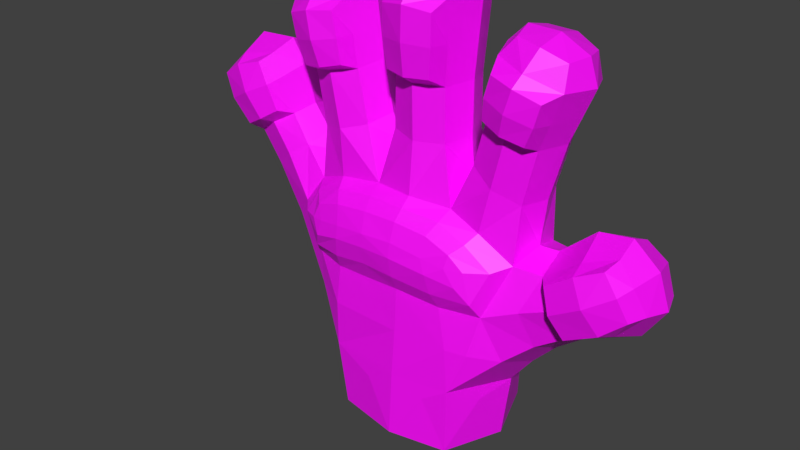 # Source: VR_hand_posing_v02_RR.blend  (saved by Blender 3.6.14; exported with 4.5.12 LTS)
import bpy
from mathutils import Matrix  # noqa: F401  (used for matrix-valued properties, if any)

bpy.ops.wm.read_factory_settings(use_empty=True)
scene = bpy.context.scene
scene.name = 'Scene'

# ---- images (referenced by path relative to the original .blend; pixels are not part of the script)
import os
ASSET_DIR = os.environ.get("B2B_ASSET_DIR", "")  # directory of the original .blend (textures are referenced by path, not embedded)
HERE = os.path.dirname(os.path.abspath(__file__))  # packed textures are extracted next to this script under _unpacked/

def load_image(name, relpath, width, height, colorspace="sRGB"):
    """Load a texture the original file referenced (path relative to the .blend, or extracted next to this script)."""
    p = next((c for c in (os.path.join(HERE, relpath), os.path.join(ASSET_DIR, relpath)) if relpath and os.path.exists(c)), "")
    if p:
        img = bpy.data.images.load(p, check_existing=True)
        img.name = name
    else:  # same state as the original file: an image datablock whose file is absent (Cycles renders it pink)
        img = bpy.data.images.new(name, width, height)
        img.source = "FILE"
        img.filepath = "//" + (relpath or name)
    img.colorspace_settings.name = colorspace
    return img
img_ea_mesh_cube_green_tex_coloratlas_01_png = load_image('EA_Mesh_Cube_Green_tex_ColorAtlas_01.png', 'EA_Mesh_Cube_Green_tex_ColorAtlas_01.png', 1024, 1024, 'sRGB')

# ---- materials (node trees are filled in below, after node groups)
mat_material = bpy.data.materials.new('Material')

# ---- node groups
ng_auto_smooth = bpy.data.node_groups.new('Auto Smooth', 'GeometryNodeTree')
_s = ng_auto_smooth.interface.new_socket(name='Geometry', in_out='OUTPUT', socket_type='NodeSocketGeometry')
_s = ng_auto_smooth.interface.new_socket(name='Geometry', in_out='INPUT', socket_type='NodeSocketGeometry')
_s = ng_auto_smooth.interface.new_socket(name='Angle', in_out='INPUT', socket_type='NodeSocketFloat')
_s.subtype = 'ANGLE'
_s.min_value = 0.0
_s.max_value = 3.142
ng_auto_smooth.is_modifier = True
_N = ng_auto_smooth.nodes; _L = ng_auto_smooth.links
n0 = _N.new('NodeGroupOutput'); n0.name = 'Group Output'; n0.location = (480, -100)
n1 = _N.new('NodeGroupInput'); n1.name = 'Group Input'; n1.location = (-420, -300)
n2 = _N.new('NodeGroupInput'); n2.name = 'Group Input.001'; n2.location = (-60, -100)
n3 = _N.new('GeometryNodeSetShadeSmooth'); n3.name = 'Set Shade Smooth'; n3.location = (120, -100)
n3.domain = 'EDGE'
n4 = _N.new('GeometryNodeSetShadeSmooth'); n4.name = 'Set Shade Smooth.001'; n4.location = (300, -100)
n5 = _N.new('GeometryNodeInputMeshEdgeAngle'); n5.name = 'Edge Angle'; n5.location = (-420, -220)
n6 = _N.new('GeometryNodeInputEdgeSmooth'); n6.name = 'Is Edge Smooth'; n6.location = (-60, -160)
n7 = _N.new('GeometryNodeInputShadeSmooth'); n7.name = 'Is Face Smooth'; n7.location = (-240, -340)
n8 = _N.new('FunctionNodeBooleanMath'); n8.name = 'Boolean Math'; n8.location = (-60, -220)
n9 = _N.new('FunctionNodeCompare'); n9.name = 'Compare'; n9.location = (-240, -180)
n9.operation = 'LESS_EQUAL'
_L.new(n5.outputs[0], n9.inputs[0])
_L.new(n4.outputs[0], n0.inputs[0])
_L.new(n1.outputs[1], n9.inputs[1])
_L.new(n9.outputs[0], n8.inputs[0])
_L.new(n7.outputs[0], n8.inputs[1])
_L.new(n2.outputs[0], n3.inputs[0])
_L.new(n6.outputs[0], n3.inputs[1])
_L.new(n3.outputs[0], n4.inputs[0])
_L.new(n8.outputs[0], n3.inputs[2])
n0.is_active_output = True

# ---- material node trees
mat_material.use_nodes = True; mat_material.node_tree.nodes.clear()
_N = mat_material.node_tree.nodes; _L = mat_material.node_tree.links
n0 = _N.new('ShaderNodeBsdfPrincipled'); n0.name = 'Principled BSDF'; n0.location = (10, 300)
n0.distribution = 'GGX'
n0.subsurface_method = 'RANDOM_WALK_SKIN'
n0.inputs[3].default_value = 1.45
n0.inputs[27].default_value = (0.0, 0.0, 0.0, 1.0)
n0.inputs[28].default_value = 1.0
n1 = _N.new('ShaderNodeOutputMaterial'); n1.name = 'Material Output'; n1.location = (300, 300)
n2 = _N.new('ShaderNodeTexImage'); n2.name = 'Image Texture'; n2.location = (-280, 280)
n2.image = img_ea_mesh_cube_green_tex_coloratlas_01_png
_L.new(n0.outputs[0], n1.inputs[0])
_L.new(n2.outputs[0], n0.inputs[0])
n1.is_active_output = True

# ---- world
world_world = bpy.data.worlds.new('World'); scene.world = world_world
world_world.color = (0.05088, 0.05088, 0.05088)
world_world.use_sun_shadow = False
world_world.sun_shadow_jitter_overblur = 0.0
world_world.cycles.sampling_method = 'MANUAL'

# ---- meshes
me_cube_001 = bpy.data.meshes.new('Cube.001')
me_cube_001.from_pydata([(-0.1978, 0.1716, 0.2339), (0.1882, 0.1789, 0.2423), (0.3923, 0.09089, 0.4263), (0.3177, 0.09101, 0.6287), (-0.09705, 0.1081, 0.7377), (0.1323, 0.1021, 0.7315), (-0.4076, 0.08669, 0.5466), (-0.5614, 0.07018, 0.7544), (-0.4401, 0.06673, 0.8319), (0.3629, 0.08, 0.9438), (0.214, 0.07791, 0.9872), (-0.3163, 0.08602, 0.7017), (-0.3393, 0.07459, 0.9859), (-0.1947, 0.07382, 1.017), (0.6718, 0.06432, 0.6102), (0.5889, 0.06397, 0.7324), (0.4179, 0.0627, 1.161), (0.2781, 0.06242, 1.196), (-0.05981, 0.06216, 1.322), (0.08359, 0.06217, 1.322), (-0.3933, 0.06039, 1.237), (-0.2559, 0.05984, 1.264), (-0.6722, 0.07088, 0.922), (-0.5085, 0.06974, 0.9931), (0.2214, 0.1139, 0.6756), (0.2653, -7.858e-10, 1.21), (0.1633, 0.1624, 0.4969), (0.3571, 0.118, 0.5225), (0.3142, 0.1152, 0.3603), (0.4038, -7.858e-10, 0.3854), (0.3504, 0.07855, 1.188), (0.2722, -7.858e-10, 0.2311), (-0.4108, -7.858e-10, 1.245), (-0.2673, -7.858e-10, 0.2344), (-0.198, 0.1726, 0.366), (0.01638, 0.1693, 0.497), (0.01396, 0.1212, 0.7382), (-0.3266, 0.07551, 1.261), (-0.2432, -7.858e-10, 1.278), (-0.07521, -7.858e-10, 1.329), (0.01187, 0.07754, 1.329), (0.5868, -7.858e-10, 0.7605), (0.6395, 0.08126, 0.6821), (-0.4238, -1.892e-09, 0.511), (-0.286, 0.1316, 0.3833), (0.6933, -7.858e-10, 0.6035), (-0.3708, 0.1113, 0.6173), (-0.2194, 0.1115, 0.7222), (0.09894, -7.858e-10, 1.329), (0.4353, -7.858e-10, 1.166), (-0.4984, -7.858e-10, 1.021), (-0.5986, 0.09082, 0.9783), (-0.7001, -7.858e-10, 0.9347), (0.4673, 0.08193, 0.4745), (0.3979, 0.08017, 0.6258), (0.3343, -7.858e-10, 0.6559), (-0.06822, 0.0764, 0.8896), (-0.107, -7.858e-10, 0.8188), (0.09133, 0.07687, 0.8859), (0.1268, -7.858e-10, 0.7962), (-0.06682, 0.07585, 1.033), (0.08958, 0.07746, 1.034), (-0.4974, 0.07309, 0.6714), (-0.3858, 0.07179, 0.7556), (-0.3242, -7.858e-10, 0.7277), (-0.5853, -1.746e-09, 0.7414), (-0.4966, 0.09269, 0.8003), (-0.4215, -1.746e-09, 0.8481), (0.3233, 0.0759, 0.7892), (0.1796, 0.07696, 0.8562), (0.3943, -7.858e-10, 0.944), (0.1882, -7.858e-10, 1.004), (0.2897, 0.1079, 0.9694), (-0.3118, 0.07162, 0.8303), (-0.1623, 0.07401, 0.8728), (-0.3666, -7.858e-10, 0.9762), (-0.2672, 0.1023, 1.005), (-0.1694, -7.858e-10, 1.032), (0.6078, 0.08866, 0.545), (0.5024, 0.08573, 0.7025), (0.4217, 0.08491, 1.086), (0.2386, 0.08187, 1.138), (-0.08178, 0.08426, 1.253), (0.1062, 0.08464, 1.253), (-0.3967, 0.08306, 1.16), (-0.2197, 0.07791, 1.197), (-0.1672, 0.1718, 0.05189), (0.1833, 0.1742, 0.0478), (-0.0985, -7.858e-10, 0.8907), (0.3919, -7.858e-10, 0.6603), (0.1192, -7.858e-10, 1.041), (0.01043, 0.1069, 1.035), (-0.09426, -7.858e-10, 1.042), (0.1196, -7.858e-10, 0.8913), (0.01166, 0.1051, 0.883), (0.2752, 0.1407, 0.5038), (0.4333, 0.1103, 0.554), (0.4846, -7.858e-10, 0.4456), (-0.6141, -7.858e-10, 1.015), (-0.3309, -7.858e-10, 1.283), (0.01183, -7.858e-10, 1.345), (0.3552, -7.858e-10, 1.207), (0.6615, -7.858e-10, 0.6971), (0.3351, -7.858e-10, 0.3138), (-0.295, 0.1361, 0.5103), (-0.3428, 1.484e-09, 0.3787), (-0.5178, -4.307e-09, 0.6477), (-0.4392, 0.09497, 0.722), (-0.3683, -3.347e-09, 0.7776), (0.3501, -2.619e-10, 0.7881), (0.1566, -2.619e-10, 0.8761), (0.2516, 0.1058, 0.8211), (-0.3383, -2.445e-09, 0.8325), (-0.2374, 0.1009, 0.8497), (-0.1383, -1.572e-09, 0.8911), (0.6328, -7.858e-10, 0.5137), (0.5657, 0.1219, 0.6334), (0.4933, -7.858e-10, 0.7473), (0.4588, -7.858e-10, 1.095), (0.2113, -7.858e-10, 1.158), (0.3311, 0.1191, 1.122), (-0.116, -7.858e-10, 1.273), (0.012, 0.1187, 1.273), (0.1401, -7.858e-10, 1.273), (-0.4327, -7.858e-10, 1.157), (-0.3093, 0.1136, 1.187), (-0.1928, -7.858e-10, 1.216), (-0.2323, -7.859e-10, 0.05019), (0.01648, 0.2068, 0.04957), (0.2473, -7.858e-10, 0.04172), (-0.1188, 0.1003, -0.002772), (0.1174, 0.1028, -0.001631), (-0.1625, 0.001182, -0.002445), (0.00208, 0.1426, -0.002656), (0.163, -0.001191, -0.002358), (-0.2043, 0.1552, 0.5035), (0.0156, 0.1945, 0.2348), (0.01618, 0.1825, 0.366), (0.1757, 0.1742, 0.3675), (0.2374, 0.1639, 0.369), (-0.3054, 0.1108, 0.6173), (-0.2141, 0.1303, 0.6173), (-0.1543, 0.1302, 0.6173), (0.01511, 0.1418, 0.6173), (0.1514, 0.1253, 0.6173), (0.207, 0.1289, 0.6264), (-0.6406, 0.07945, 0.8477), (-0.4736, 0.07596, 0.9314), (-0.6726, -7.858e-10, 0.8494), (-0.5612, 0.1052, 0.904), (-0.4553, -7.858e-10, 0.9555), (-0.1978, -0.1716, 0.2339), (0.1882, -0.1789, 0.2423), (0.3923, -0.09089, 0.4263), (0.3177, -0.09101, 0.6287), (-0.09705, -0.1081, 0.7377), (0.1323, -0.1021, 0.7315), (-0.4076, -0.08669, 0.5466), (-0.5614, -0.07018, 0.7544), (-0.4401, -0.06673, 0.8319), (0.3629, -0.08, 0.9438), (0.214, -0.07791, 0.9872), (-0.3152, -0.08602, 0.6831), (-0.3393, -0.07459, 0.9859), (-0.1947, -0.07382, 1.017), (0.6718, -0.06432, 0.6102), (0.5889, -0.06397, 0.7324), (0.4179, -0.0627, 1.161), (0.2781, -0.06242, 1.196), (-0.05981, -0.06216, 1.322), (0.08359, -0.06217, 1.322), (-0.3933, -0.06039, 1.237), (-0.2559, -0.05984, 1.264), (-0.6722, -0.07088, 0.922), (-0.5085, -0.06974, 0.9931), (0.226, -0.1126, 0.6977), (0.1475, -0.1644, 0.481), (0.3571, -0.118, 0.5225), (0.3142, -0.1152, 0.3603), (0.3504, -0.07855, 1.188), (-0.198, -0.1726, 0.366), (0.01366, -0.1719, 0.4888), (0.01396, -0.1212, 0.7382), (-0.3266, -0.07551, 1.261), (0.01187, -0.07754, 1.329), (0.6395, -0.08126, 0.6821), (-0.286, -0.1316, 0.3833), (-0.3581, -0.1113, 0.6088), (-0.2194, -0.1115, 0.7222), (-0.5986, -0.09082, 0.9783), (0.4673, -0.08193, 0.4745), (0.3979, -0.08017, 0.6258), (-0.06822, -0.0764, 0.8896), (0.09133, -0.07687, 0.8859), (-0.06682, -0.07585, 1.033), (0.08958, -0.07746, 1.034), (-0.4974, -0.07309, 0.6714), (-0.3858, -0.07179, 0.7556), (-0.4966, -0.09269, 0.8003), (0.3233, -0.0759, 0.7892), (0.1796, -0.07696, 0.8562), (0.2897, -0.1079, 0.9694), (-0.3118, -0.07162, 0.8303), (-0.1623, -0.07401, 0.8728), (-0.2672, -0.1023, 1.005), (0.6078, -0.08866, 0.545), (0.5024, -0.08573, 0.7025), (0.4241, -0.08491, 1.097), (0.2411, -0.08187, 1.149), (-0.08178, -0.08426, 1.261), (0.1062, -0.08464, 1.262), (-0.3979, -0.08306, 1.172), (-0.2209, -0.07791, 1.208), (-0.1672, -0.1718, 0.05189), (0.1833, -0.1742, 0.0478), (0.01043, -0.1069, 1.035), (0.01166, -0.1051, 0.883), (0.264, -0.1442, 0.4852), (0.4333, -0.1103, 0.554), (-0.2866, -0.1354, 0.4834), (-0.4392, -0.09497, 0.722), (0.2516, -0.1058, 0.8211), (-0.2374, -0.1009, 0.8497), (0.3335, -0.1191, 1.133), (0.012, -0.1187, 1.281), (-0.3105, -0.1136, 1.198), (0.01648, -0.2068, 0.04957), (-0.1168, -0.1021, -0.001798), (0.1194, -0.101, -0.002558), (-0.0008915, -0.1426, -0.002598), (-0.1949, -0.1601, 0.4779), (0.0156, -0.1945, 0.2348), (0.01618, -0.1825, 0.366), (0.1757, -0.1742, 0.3675), (0.2374, -0.1639, 0.369), (-0.6406, -0.07945, 0.8477), (-0.4736, -0.07596, 0.9314), (-0.0743, 0.08005, 1.143), (0.09789, 0.08105, 1.144), (-0.1051, -7.858e-10, 1.157), (0.01121, 0.1128, 1.154), (0.1296, -7.858e-10, 1.157), (-0.0743, -0.08005, 1.143), (0.09789, -0.08105, 1.144), (-0.368, 0.07883, 1.073), (-0.2072, 0.07586, 1.107), (-0.3996, -7.858e-10, 1.066), (-0.2883, 0.108, 1.096), (-0.1811, -7.858e-10, 1.124), (-0.368, -0.07883, 1.073), (-0.2072, -0.07586, 1.107), (0.3923, 0.08246, 1.015), (0.2263, 0.07989, 1.063), (0.4265, -7.858e-10, 1.019), (0.1998, -7.858e-10, 1.081), (0.3104, 0.1135, 1.046), (0.3923, -0.08246, 1.015), (0.2263, -0.07989, 1.063), (0.6515, -0.116, 0.609), (0.6229, -0.1277, 0.6704), (0.5792, -0.1144, 0.718), (-0.5188, -0.1162, 0.9766), (-0.5878, -0.1302, 0.958), (-0.6488, -0.1186, 0.9168), (-0.5665, -0.1183, 0.7858), (-0.5093, -0.1311, 0.8171), (-0.4583, -0.115, 0.8489), (0.2319, -0.124, 0.9987), (0.2922, -0.1406, 0.98), (0.3536, -0.1258, 0.9635), (-0.3321, -0.1214, 1.009), (-0.271, -0.1368, 1.02), (-0.2114, -0.1203, 1.035), (0.4959, -0.1324, 0.5089), (0.5878, -0.1334, 0.5568), (0.4308, -0.1299, 0.6326), (0.5076, -0.1307, 0.6853), (0.3787, -0.1326, 1.018), (0.3955, -0.1314, 1.078), (0.2389, -0.1304, 1.058), (-0.06219, -0.1316, 1.144), (-0.05467, -0.1253, 1.062), (0.08542, -0.1325, 1.144), (0.07717, -0.1263, 1.062), (-0.3557, -0.1285, 1.074), (-0.2186, -0.1261, 1.104), (-0.618, -0.1255, 0.8511), (-0.4855, -0.1221, 0.9191), (0.01092, -0.1429, 1.059), (0.459, -0.1489, 0.5703), (0.5475, -0.1526, 0.6229), (0.3267, -0.1482, 1.104), (0.3089, -0.1527, 1.04), (0.2554, -0.1292, 1.117), (0.08634, -0.1329, 1.228), (0.01178, -0.1513, 1.239), (0.01139, -0.1537, 1.147), (-0.06243, -0.1324, 1.227), (-0.2343, -0.1253, 1.173), (-0.304, -0.1447, 1.165), (-0.2871, -0.1484, 1.091), (-0.3718, -0.1287, 1.144), (-0.551, -0.1424, 0.888), (0.1073, -0.171, 0.6736), (0.1814, -0.1737, 0.647), (0.2239, -0.1702, 0.6103), (0.1045, -0.1897, 0.6194), (-0.09168, -0.1723, 0.68), (0.0104, -0.1747, 0.6833), (-0.2815, -0.1674, 0.602), (-0.2668, -0.1595, 0.6423), (-0.191, -0.1675, 0.6681), (0.1226, -0.1965, 0.5799), (0.2077, -0.1836, 0.5668), (-0.1782, -0.1923, 0.5795), (-0.178, -0.1864, 0.6163), (-0.2564, -0.1817, 0.5607), (0.1749, -0.1837, 0.6106), (0.009667, -0.2011, 0.5895), (0.009888, -0.1938, 0.6315), (-0.08538, -0.194, 0.6256), (-0.2469, -0.1757, 0.6045), (0.2462, -0.1685, 0.5242), (-0.2738, -0.1659, 0.521), (-0.2093, -0.142, 0.6973), (0.134, -0.1867, 0.5248), (-0.2978, -0.1269, 0.6622), (-0.3276, -0.1443, 0.5986), (0.01326, -0.1503, 0.7139), (-0.09617, -0.1434, 0.712), (-0.1871, -0.1817, 0.5214), (0.01404, -0.1931, 0.5335), (0.2805, -0.1359, 0.6133), (0.2088, -0.1455, 0.6726), (0.123, -0.1399, 0.7054), (-0.08508, -0.1878, 0.5355), (-0.08392, -0.1671, 0.4834), (-0.08728, -0.197, 0.5873), (-0.03502, -0.06992, -0.01382), (0.08222, -0.02819, -0.01378), (-0.08259, 0.02822, -0.01389), (0.03453, 0.07026, -0.01378), (-0.08903, 0.1776, 0.366), (-0.2016, 0.1627, 0.4442), (0.2748, 0.1351, 0.3234), (0.01632, 0.1734, 0.4565), (0.1467, 0.1757, 0.3673), (0.1707, 0.1695, 0.4193), (-0.2797, 0.03645, 0.2894), (-0.07224, -0.1883, 0.1855), (0.1144, -0.1885, 0.1949), (0.2304, -0.08544, 0.1897)], [], [(107, 62, 7, 66), (56, 57, 88), (60, 56, 88, 92), (19, 48, 123, 83), (73, 64, 112), (44, 348, 105), (34, 44, 343), (93, 58, 61, 90), (96, 116, 78, 53), (117, 41, 15, 79), (55, 89, 54, 3), (2, 53, 97, 29), (255, 72, 10, 252), (86, 128, 133, 130), (237, 60, 92, 239), (150, 147, 23, 50), (58, 59, 5), (62, 107, 46, 6), (139, 1, 138), (145, 26, 144), (106, 62, 6, 43), (0, 136, 128, 86), (94, 91, 61, 58), (20, 37, 125, 84), (35, 345, 342, 343, 135), (251, 9, 72, 255), (245, 248, 77, 13), (23, 51, 98, 50), (238, 61, 91, 240), (17, 25, 101, 30), (21, 37, 99, 38), (99, 37, 20, 32), (18, 39, 100, 40), (19, 40, 100, 48), (116, 42, 14, 78), (101, 49, 16, 30), (14, 42, 102, 45), (94, 36, 4, 56), (149, 146, 22, 51), (102, 42, 15, 41), (6, 105, 43), (58, 5, 36, 94), (27, 96, 53, 2), (111, 24, 5, 69), (140, 104, 46), (104, 6, 46), (344, 103, 31), (27, 3, 54, 96), (20, 84, 124, 32), (68, 3, 24, 111), (237, 240, 91, 60), (129, 134, 131, 87), (74, 47, 113), (62, 106, 65, 7), (108, 63, 8, 67), (91, 94, 56, 60), (79, 116, 96, 54), (111, 72, 9, 68), (2, 28, 95, 27), (69, 59, 110), (5, 144, 143, 36), (72, 111, 69, 10), (10, 69, 110, 71), (31, 87, 1), (68, 109, 55, 3), (74, 57, 4), (141, 135, 104, 140), (246, 244, 12, 75), (112, 12, 73), (114, 74, 13, 77), (35, 26, 347, 346, 345), (89, 117, 79, 54), (251, 253, 70, 9), (74, 76, 13), (115, 78, 14, 45), (3, 145, 24), (116, 79, 15, 42), (70, 109, 68, 9), (63, 107, 66, 8), (252, 10, 71, 254), (17, 30, 120, 81), (16, 80, 120, 30), (18, 40, 122, 82), (128, 87, 131, 133), (18, 82, 121, 39), (19, 83, 122, 40), (53, 78, 115, 97), (244, 247, 76, 12), (29, 103, 28, 2), (247, 245, 13, 76), (17, 81, 119, 25), (143, 142, 4, 36), (21, 38, 126, 85), (21, 85, 125, 37), (238, 241, 90, 61), (146, 7, 65, 148), (147, 8, 66, 149), (144, 26, 35, 143), (33, 0, 86, 127), (63, 64, 11), (11, 107, 63), (127, 86, 130, 132), (56, 4, 57), (16, 49, 118, 80), (58, 93, 59), (11, 140, 46), (3, 27, 95), (28, 344, 139), (98, 51, 22, 52), (47, 142, 141), (73, 47, 11), (34, 0, 44), (104, 44, 6), (24, 145, 144), (69, 5, 59), (35, 135, 142, 143), (5, 24, 144), (74, 114, 57), (47, 140, 11), (95, 26, 145, 3), (141, 142, 135), (128, 136, 1, 87), (137, 136, 0, 34, 342), (95, 139, 347, 26), (1, 136, 137, 346, 138), (95, 28, 139), (113, 12, 76), (23, 147, 149, 51), (22, 146, 148, 52), (66, 7, 146, 149), (67, 8, 147, 150), (220, 198, 158, 196), (192, 88, 57), (194, 92, 88, 192), (170, 210, 123, 48), (202, 112, 64, 162), (186, 105, 151), (180, 230, 219, 186), (93, 90, 195, 193), (218, 190, 273, 289), (117, 206, 166, 41), (55, 154, 191, 89), (153, 29, 97, 190), (211, 249, 284, 301), (213, 227, 229, 226), (242, 239, 92, 194), (150, 50, 174, 236), (193, 156, 59), (196, 157, 187, 220), (234, 233, 152), (106, 43, 157, 196), (151, 349, 231), (216, 193, 195, 215), (171, 211, 225, 183), (336, 230, 180), (242, 194, 281, 280), (250, 164, 77, 248), (174, 50, 98, 189), (207, 223, 291, 278), (168, 179, 101, 25), (172, 38, 99, 183), (99, 32, 171, 183), (169, 184, 100, 39), (170, 48, 100, 184), (236, 174, 261, 287), (101, 179, 167, 49), (165, 45, 102, 185), (216, 192, 155, 182), (225, 211, 301, 299), (102, 41, 166, 185), (105, 157, 43), (193, 216, 182, 156), (177, 153, 190, 218), (221, 200, 156, 175), (219, 187, 157), (31, 178, 152), (177, 218, 191, 154), (171, 32, 124, 211), (199, 221, 175, 154), (191, 218, 289, 275), (129, 214, 228, 134), (222, 188, 155, 203), (196, 158, 65, 106), (108, 67, 159, 197), (215, 194, 192, 216), (173, 235, 286, 263), (221, 199, 160, 201), (153, 177, 217, 178), (200, 110, 59), (322, 332, 305, 313), (201, 161, 200, 221), (161, 71, 110, 200), (31, 152, 351), (199, 154, 55, 109), (203, 155, 57), (323, 330, 314, 316), (246, 75, 163, 249), (202, 163, 75, 112), (114, 77, 164, 203), (181, 232, 233, 176), (89, 191, 206, 117), (256, 160, 70, 253), (203, 164, 204, 222), (115, 45, 165, 205), (325, 322, 313, 312), (198, 159, 266, 265), (70, 160, 199, 109), (197, 159, 198, 220), (257, 254, 71, 161), (168, 208, 223, 179), (167, 179, 223, 207), (169, 209, 224, 184), (226, 229, 228, 214), (169, 39, 121, 209), (170, 184, 224, 210), (190, 97, 115, 205), (243, 210, 294, 282), (29, 153, 178, 103), (257, 161, 267, 279), (168, 25, 119, 208), (329, 324, 311, 307), (172, 212, 126, 38), (172, 183, 225, 212), (243, 195, 90, 241), (235, 148, 65, 158), (158, 198, 265, 264), (327, 323, 316, 309), (127, 151, 33), (197, 162, 64, 108), (197, 220, 187, 162), (127, 132, 227, 213), (192, 57, 155), (167, 207, 118, 49), (193, 59, 93), (324, 326, 310, 311), (154, 217, 177), (178, 234, 152), (98, 52, 173, 189), (331, 325, 312, 318), (202, 162, 188, 222), (180, 186, 151), (219, 157, 186), (326, 327, 309, 310), (200, 59, 156), (334, 328, 308, 303), (328, 329, 307, 308), (203, 57, 114), (330, 335, 337, 314), (332, 333, 304, 305), (333, 334, 303, 304), (214, 152, 350), (232, 151, 231), (217, 176, 233, 234), (233, 231, 152), (217, 234, 178), (222, 204, 163, 202), (212, 225, 299, 298), (173, 52, 148, 235), (209, 242, 280, 297), (67, 150, 236, 159), (210, 243, 241, 123), (185, 166, 260, 259), (201, 160, 269, 268), (209, 121, 239, 242), (83, 123, 241, 238), (82, 122, 240, 237), (83, 238, 240, 122), (82, 237, 239, 121), (189, 173, 263, 262), (256, 207, 278, 277), (124, 246, 249, 211), (212, 250, 248, 126), (125, 85, 245, 247), (84, 125, 247, 244), (124, 84, 244, 246), (85, 126, 248, 245), (208, 119, 254, 257), (207, 256, 253, 118), (165, 185, 259, 258), (159, 236, 287, 266), (81, 252, 254, 119), (80, 118, 253, 251), (80, 251, 255, 120), (120, 255, 252, 81), (289, 273, 274, 290), (292, 279, 267, 268), (277, 292, 268, 269), (282, 296, 288, 283), (290, 274, 258, 259), (302, 262, 263, 286), (280, 281, 288, 296), (276, 275, 289, 290), (290, 259, 260, 276), (284, 270, 271, 300), (300, 271, 272, 285), (287, 302, 265, 266), (261, 262, 302, 287), (265, 302, 286, 264), (297, 280, 296, 295), (294, 295, 296, 282), (299, 300, 285, 298), (301, 284, 300, 299), (278, 291, 292, 277), (291, 293, 279, 292), (163, 204, 271, 270), (215, 195, 283, 288), (250, 212, 298, 285), (204, 164, 272, 271), (194, 215, 288, 281), (223, 208, 293, 291), (195, 243, 282, 283), (160, 256, 277, 269), (208, 257, 279, 293), (249, 163, 270, 284), (190, 205, 274, 273), (210, 224, 295, 294), (205, 165, 258, 274), (164, 250, 285, 272), (206, 191, 275, 276), (224, 209, 297, 295), (235, 158, 264, 286), (166, 206, 276, 260), (174, 189, 262, 261), (161, 201, 268, 267), (317, 306, 312), (321, 309, 316), (303, 308, 319, 306), (315, 321, 316, 314), (305, 304, 317), (319, 308, 307, 320), (306, 319, 318), (310, 309, 321), (311, 315, 320, 307), (304, 306, 317), (318, 319, 320), (303, 306, 304), (311, 310, 321, 315), (313, 305, 317), (315, 314, 320), (314, 337, 320), (312, 306, 318), (175, 156, 334, 333), (154, 175, 333, 332), (230, 336, 335, 330), (182, 155, 329, 328), (156, 182, 328, 334), (162, 187, 327, 326), (181, 176, 325, 331), (188, 162, 326, 324), (187, 219, 323, 327), (155, 188, 324, 329), (176, 217, 322, 325), (219, 230, 330, 323), (217, 154, 332, 322), (312, 313, 317), (181, 336, 232), (335, 336, 181, 331), (337, 335, 331, 318), (320, 337, 318), (232, 336, 180), (339, 134, 228), (227, 338, 229), (338, 339, 228, 229), (340, 341, 339, 338), (132, 130, 340), (131, 134, 339, 341), (130, 133, 341, 340), (227, 132, 340, 338), (133, 131, 341), (345, 346, 137), (346, 347, 138), (343, 104, 135), (343, 342, 34), (342, 345, 137), (347, 139, 138), (139, 344, 1), (344, 31, 1), (151, 105, 33), (73, 11, 64), (348, 0, 33), (349, 213, 226), (231, 350, 152), (129, 31, 351), (6, 44, 105), (344, 28, 103), (74, 4, 47), (31, 129, 87), (112, 75, 12), (74, 113, 76), (63, 108, 64), (11, 46, 107), (47, 4, 142), (73, 113, 47), (47, 141, 140), (113, 73, 12), (105, 186, 157), (31, 103, 178), (127, 213, 151), (231, 226, 350), (226, 214, 350), (232, 180, 151), (233, 232, 231), (343, 44, 104), (33, 105, 348), (348, 44, 0), (226, 231, 349), (349, 151, 213), (351, 152, 214), (214, 129, 351)])
me_cube_001.polygons.foreach_set('use_smooth', [True] * 409)
_k = set([(86, 127), (86, 128), (87, 129), (127, 213), (129, 214), (213, 226)])
me_cube_001.attributes.new('sharp_edge', 'BOOLEAN', 'EDGE').data.foreach_set('value', [ (min(e.vertices), max(e.vertices)) in _k for e in me_cube_001.edges])
_uv = me_cube_001.uv_layers.new(name='UVMap')
_uv.uv.foreach_set('vector', [0.3278, 0.4254, 0.3278, 0.4254, 0.3278, 0.4254, 0.3278, 0.4254, 0.3278, 0.4254, 0.3278, 0.4254, 0.3278, 0.4254, 0.3278, 0.4254, 0.3278, 0.4254, 0.3278, 0.4254, 0.3278, 0.4254, 0.3278, 0.4254, 0.3278, 0.4254, 0.3278, 0.4254, 0.3278, 0.4254, 0.3278, 0.4254, 0.3278, 0.4254, 0.3278, 0.4254, 0.3278, 0.4215, 0.3278, 0.4215, 0.3278, 0.4215, 0.4215, 0.4254, 0.4215, 0.4254, 0.4215, 0.4254, 0.3278, 0.4254, 0.3278, 0.4254, 0.3278, 0.4254, 0.3278, 0.4254, 0.3278, 0.4254, 0.3278, 0.4254, 0.3278, 0.4254, 0.3278, 0.4254, 0.3278, 0.4254, 0.3278, 0.4254, 0.3278, 0.4254, 0.3278, 0.4254, 0.3278, 0.4254, 0.3278, 0.4254, 0.3278, 0.4254, 0.3278, 0.4254, 0.3278, 0.4254, 0.3278, 0.4254, 0.3278, 0.4254, 0.3278, 0.4254, 0.3278, 0.4254, 0.3278, 0.4254, 0.3278, 0.4254, 0.3278, 0.4254, 0.3278, 0.4254, 0.3278, 0.4254, 0.3278, 0.4254, 0.3278, 0.4254, 0.3278, 0.4254, 0.3278, 0.4254, 0.3278, 0.4254, 0.3278, 0.4254, 0.3278, 0.4254, 0.3278, 0.4254, 0.3278, 0.4254, 0.3278, 0.4254, 0.3278, 0.4254, 0.3278, 0.4254, 0.3278, 0.4254, 0.3278, 0.4254, 0.3278, 0.4254, 0.3278, 0.4254, 0.3278, 0.4254, 0.4215, 0.4254, 0.4215, 0.4254, 0.4215, 0.4254, 0.3278, 0.4254, 0.3278, 0.4254, 0.3278, 0.4254, 0.3278, 0.4254, 0.3278, 0.4254, 0.3278, 0.4254, 0.3278, 0.4254, 0.4215, 0.4254, 0.4215, 0.4254, 0.4215, 0.4254, 0.4215, 0.4254, 0.3278, 0.4254, 0.3278, 0.4254, 0.3278, 0.4254, 0.3278, 0.4254, 0.3278, 0.4254, 0.3278, 0.4254, 0.3278, 0.4254, 0.3278, 0.4254, 0.3278, 0.4254, 0.3278, 0.4254, 0.3278, 0.4254, 0.3278, 0.4254, 0.3278, 0.4254, 0.3278, 0.4254, 0.3278, 0.4254, 0.3278, 0.4254, 0.3278, 0.4254, 0.3278, 0.4254, 0.3278, 0.4254, 0.3278, 0.4254, 0.3278, 0.4254, 0.3278, 0.4254, 0.3278, 0.4254, 0.3278, 0.4254, 0.3278, 0.4254, 0.3278, 0.4254, 0.3278, 0.4254, 0.3278, 0.4254, 0.3278, 0.4254, 0.3278, 0.4254, 0.3278, 0.4254, 0.3278, 0.4254, 0.3278, 0.4254, 0.3278, 0.4254, 0.3278, 0.4254, 0.3278, 0.4254, 0.3278, 0.4254, 0.3278, 0.4254, 0.3278, 0.4254, 0.3278, 0.4254, 0.3278, 0.4254, 0.3278, 0.4254, 0.3278, 0.4254, 0.3278, 0.4254, 0.3278, 0.4254, 0.3278, 0.4254, 0.3278, 0.4254, 0.3278, 0.4254, 0.3278, 0.4254, 0.3278, 0.4254, 0.3278, 0.4254, 0.3278, 0.4254, 0.3278, 0.4254, 0.3278, 0.4254, 0.3278, 0.4254, 0.3278, 0.4254, 0.3278, 0.4254, 0.3278, 0.4254, 0.3278, 0.4254, 0.3278, 0.4254, 0.3278, 0.4254, 0.3278, 0.4254, 0.3278, 0.4254, 0.3278, 0.4254, 0.3278, 0.4254, 0.3278, 0.4254, 0.3278, 0.4254, 0.3278, 0.4254, 0.3278, 0.4254, 0.3278, 0.4254, 0.3278, 0.4254, 0.3278, 0.4254, 0.3278, 0.4254, 0.3278, 0.4254, 0.3278, 0.4254, 0.3278, 0.4254, 0.3278, 0.4254, 0.3278, 0.4254, 0.3278, 0.4254, 0.3278, 0.4254, 0.3278, 0.4254, 0.3278, 0.4254, 0.3278, 0.4254, 0.3278, 0.4254, 0.3278, 0.4254, 0.3278, 0.4254, 0.3278, 0.4254, 0.3278, 0.4254, 0.3278, 0.4254, 0.3278, 0.4254, 0.3278, 0.4254, 0.3278, 0.4254, 0.3278, 0.4254, 0.3278, 0.4254, 0.3278, 0.4254, 0.3278, 0.4254, 0.3278, 0.4254, 0.3278, 0.4254, 0.3278, 0.4254, 0.3278, 0.4254, 0.3278, 0.4254, 0.3278, 0.4254, 0.3278, 0.4254, 0.3278, 0.4254, 0.3278, 0.4254, 0.3278, 0.4254, 0.3278, 0.4254, 0.3278, 0.4254, 0.3278, 0.4254, 0.3278, 0.4254, 0.3278, 0.4254, 0.3278, 0.4254, 0.3278, 0.4254, 0.3278, 0.4254, 0.3278, 0.4254, 0.3278, 0.4254, 0.3278, 0.4254, 0.3278, 0.4254, 0.3278, 0.4254, 0.3278, 0.4254, 0.3278, 0.4254, 0.3278, 0.4254, 0.3278, 0.4254, 0.3278, 0.4254, 0.3278, 0.4254, 0.3278, 0.4254, 0.3278, 0.4254, 0.3278, 0.4254, 0.3278, 0.4254, 0.3278, 0.4254, 0.3278, 0.4254, 0.3278, 0.4254, 0.3278, 0.4254, 0.3278, 0.4254, 0.3278, 0.4254, 0.3278, 0.4254, 0.3278, 0.4254, 0.3278, 0.4254, 0.3278, 0.4254, 0.3278, 0.4254, 0.3278, 0.4254, 0.3278, 0.4254, 0.3278, 0.4254, 0.3278, 0.4254, 0.3278, 0.4254, 0.3278, 0.4254, 0.3278, 0.4254, 0.3278, 0.4254, 0.3278, 0.4254, 0.3278, 0.4254, 0.3278, 0.4254, 0.3278, 0.4254, 0.3278, 0.4254, 0.3278, 0.4254, 0.3278, 0.4254, 0.3278, 0.4254, 0.3278, 0.4254, 0.3278, 0.4254, 0.3278, 0.4254, 0.4215, 0.4254, 0.4215, 0.4254, 0.4215, 0.4254, 0.3278, 0.4254, 0.3278, 0.4254, 0.3278, 0.4254, 0.3278, 0.4254, 0.3278, 0.4254, 0.3278, 0.4254, 0.3278, 0.4254, 0.3278, 0.4254, 0.3278, 0.4254, 0.3278, 0.4254, 0.3278, 0.4254, 0.3278, 0.4254, 0.3278, 0.4254, 0.3278, 0.4254, 0.3278, 0.4254, 0.3278, 0.4254, 0.3278, 0.4254, 0.3278, 0.4254, 0.3278, 0.4254, 0.3278, 0.4254, 0.3278, 0.4254, 0.3278, 0.4254, 0.3278, 0.4254, 0.3278, 0.4254, 0.3278, 0.4254, 0.3278, 0.4254, 0.3278, 0.4254, 0.3278, 0.4254, 0.3278, 0.4254, 0.3278, 0.4254, 0.3278, 0.4254, 0.3278, 0.4254, 0.3278, 0.4254, 0.3278, 0.4254, 0.3278, 0.4254, 0.3278, 0.4254, 0.3278, 0.4254, 0.3278, 0.4254, 0.3278, 0.4254, 0.3278, 0.4254, 0.3278, 0.4254, 0.3278, 0.4254, 0.3278, 0.4254, 0.3278, 0.4254, 0.3278, 0.4254, 0.3278, 0.4254, 0.3278, 0.4254, 0.3278, 0.4254, 0.3278, 0.4254, 0.3278, 0.4254, 0.3278, 0.4254, 0.3278, 0.4254, 0.3278, 0.4254, 0.3278, 0.4254, 0.3278, 0.4254, 0.3278, 0.4254, 0.3278, 0.4254, 0.3278, 0.4254, 0.3278, 0.4254, 0.3278, 0.4254, 0.3278, 0.4254, 0.3278, 0.4254, 0.3278, 0.4254, 0.3278, 0.4254, 0.3278, 0.4254, 0.3278, 0.4254, 0.3278, 0.4254, 0.3278, 0.4254, 0.3278, 0.4254, 0.3278, 0.4254, 0.3278, 0.4254, 0.3278, 0.4254, 0.3278, 0.4254, 0.3278, 0.4254, 0.3278, 0.4254, 0.3278, 0.4254, 0.3278, 0.4254, 0.3278, 0.4254, 0.3278, 0.4254, 0.3278, 0.4254, 0.3278, 0.4254, 0.3278, 0.4254, 0.3278, 0.4254, 0.3278, 0.4254, 0.3278, 0.4254, 0.3278, 0.4254, 0.3278, 0.4254, 0.3278, 0.4254, 0.3278, 0.4254, 0.3278, 0.4254, 0.3278, 0.4254, 0.3278, 0.4254, 0.3278, 0.4254, 0.3278, 0.4254, 0.3278, 0.4254, 0.3278, 0.4254, 0.3278, 0.4254, 0.3278, 0.4254, 0.3278, 0.4254, 0.3278, 0.4254, 0.3278, 0.4254, 0.3278, 0.4254, 0.3278, 0.4254, 0.3278, 0.4254, 0.3278, 0.4254, 0.3278, 0.4254, 0.3278, 0.4254, 0.3278, 0.4254, 0.3278, 0.4254, 0.3278, 0.4254, 0.3278, 0.4254, 0.3278, 0.4254, 0.3278, 0.4254, 0.3278, 0.4254, 0.3278, 0.4254, 0.3278, 0.4254, 0.3278, 0.4254, 0.3278, 0.4254, 0.3278, 0.4254, 0.3278, 0.4254, 0.3278, 0.4254, 0.3278, 0.4254, 0.3278, 0.4254, 0.3278, 0.4254, 0.3278, 0.4254, 0.3278, 0.4254, 0.3278, 0.4254, 0.3278, 0.4254, 0.3278, 0.4254, 0.3278, 0.4254, 0.3278, 0.4254, 0.3278, 0.4254, 0.3278, 0.4254, 0.4215, 0.4254, 0.4215, 0.4254, 0.4215, 0.4254, 0.4215, 0.4254, 0.3278, 0.4254, 0.3278, 0.4254, 0.3278, 0.4254, 0.3278, 0.4254, 0.3278, 0.4254, 0.3278, 0.4254, 0.3278, 0.4254, 0.3278, 0.4254, 0.3278, 0.4254, 0.3278, 0.4254, 0.3278, 0.4254, 0.3278, 0.4254, 0.3278, 0.4254, 0.3278, 0.4254, 0.3278, 0.4254, 0.3278, 0.4254, 0.3278, 0.4254, 0.3278, 0.4254, 0.3278, 0.4254, 0.3278, 0.4254, 0.3278, 0.4254, 0.3278, 0.4254, 0.3278, 0.4254, 0.3278, 0.4254, 0.3278, 0.4254, 0.3278, 0.4254, 0.3278, 0.4254, 0.3278, 0.4254, 0.3278, 0.4254, 0.3278, 0.4254, 0.3278, 0.4254, 0.3278, 0.4254, 0.3278, 0.4254, 0.3278, 0.4254, 0.3278, 0.4254, 0.3278, 0.4254, 0.3278, 0.4254, 0.3278, 0.4254, 0.3278, 0.4254, 0.4215, 0.4254, 0.4215, 0.4254, 0.4215, 0.4254, 0.3278, 0.4254, 0.3278, 0.4254, 0.3278, 0.4254, 0.3278, 0.4254, 0.3278, 0.4254, 0.3278, 0.4254, 0.3278, 0.4254, 0.3278, 0.4254, 0.3278, 0.4254, 0.3278, 0.4254, 0.3278, 0.4254, 0.3278, 0.4254, 0.3278, 0.4254, 0.3278, 0.4254, 0.3278, 0.4254, 0.3278, 0.4254, 0.3278, 0.4254, 0.3278, 0.4254, 0.3278, 0.4254, 0.3278, 0.4254, 0.3278, 0.4254, 0.3278, 0.4254, 0.3278, 0.4254, 0.3278, 0.4254, 0.3278, 0.4254, 0.3278, 0.4254, 0.3278, 0.4254, 0.3278, 0.4254, 0.3278, 0.4254, 0.4215, 0.4254, 0.4215, 0.4254, 0.4215, 0.4254, 0.4215, 0.4254, 0.4215, 0.4254, 0.4215, 0.4254, 0.4215, 0.4254, 0.4215, 0.4254, 0.4215, 0.4254, 0.3278, 0.4254, 0.3278, 0.4254, 0.3278, 0.4254, 0.3278, 0.4254, 0.4215, 0.4254, 0.4215, 0.4254, 0.4215, 0.4254, 0.4215, 0.4254, 0.4215, 0.4254, 0.3278, 0.4254, 0.3278, 0.4254, 0.3278, 0.4254, 0.3278, 0.4254, 0.3278, 0.4254, 0.3278, 0.4254, 0.3278, 0.4254, 0.3278, 0.4254, 0.3278, 0.4254, 0.3278, 0.4254, 0.3278, 0.4254, 0.3278, 0.4254, 0.3278, 0.4254, 0.3278, 0.4254, 0.3278, 0.4254, 0.3278, 0.4254, 0.3278, 0.4254, 0.3278, 0.4254, 0.3278, 0.4254, 0.3278, 0.4254, 0.3278, 0.4254, 0.3278, 0.4254, 0.3893, 0.4206, 0.3893, 0.4206, 0.3893, 0.4206, 0.3893, 0.4206, 0.3869, 0.4255, 0.3869, 0.4255, 0.3869, 0.4255, 0.3869, 0.4255, 0.3869, 0.4255, 0.3869, 0.4255, 0.3869, 0.4255, 0.3869, 0.4255, 0.3869, 0.4255, 0.3869, 0.4255, 0.3869, 0.4255, 0.3869, 0.4255, 0.3869, 0.4255, 0.3869, 0.4255, 0.3869, 0.4255, 0.3278, 0.4254, 0.3278, 0.4254, 0.3278, 0.4254, 0.3893, 0.4206, 0.3893, 0.4206, 0.3893, 0.4206, 0.3893, 0.4206, 0.3869, 0.4255, 0.3869, 0.4255, 0.3869, 0.4255, 0.3869, 0.4255, 0.3278, 0.4254, 0.3278, 0.4254, 0.3278, 0.4254, 0.3278, 0.4254, 0.3869, 0.4255, 0.3869, 0.4255, 0.3869, 0.4255, 0.3869, 0.4255, 0.3869, 0.4255, 0.3869, 0.4255, 0.3869, 0.4255, 0.3869, 0.4255, 0.3278, 0.4254, 0.3278, 0.4254, 0.3278, 0.4254, 0.3278, 0.4254, 0.3278, 0.4254, 0.3278, 0.4254, 0.3278, 0.4254, 0.3278, 0.4254, 0.3278, 0.4254, 0.3278, 0.4254, 0.3278, 0.4254, 0.3278, 0.4254, 0.3869, 0.4255, 0.3869, 0.4255, 0.3869, 0.4255, 0.3869, 0.4255, 0.3869, 0.4255, 0.3869, 0.4255, 0.3869, 0.4255, 0.3869, 0.4255, 0.3869, 0.4255, 0.3869, 0.4255, 0.3869, 0.4255, 0.3893, 0.4206, 0.3893, 0.4206, 0.3893, 0.4206, 0.3893, 0.4206, 0.3278, 0.4254, 0.3278, 0.4254, 0.3278, 0.4254, 0.3869, 0.4255, 0.3869, 0.4255, 0.3869, 0.4255, 0.3869, 0.4255, 0.3278, 0.4215, 0.3278, 0.4215, 0.3278, 0.4215, 0.3893, 0.4206, 0.3893, 0.4206, 0.3893, 0.4206, 0.3893, 0.4206, 0.3893, 0.4206, 0.3893, 0.4206, 0.3893, 0.4206, 0.3893, 0.4206, 0.3893, 0.4206, 0.3893, 0.4206, 0.3893, 0.4206, 0.3278, 0.4254, 0.3278, 0.4254, 0.3278, 0.4254, 0.3278, 0.4254, 0.3869, 0.4255, 0.3869, 0.4255, 0.3869, 0.4255, 0.3869, 0.4255, 0.3869, 0.4255, 0.3869, 0.4255, 0.3869, 0.4255, 0.3869, 0.4255, 0.3278, 0.4254, 0.3278, 0.4254, 0.3278, 0.4254, 0.3278, 0.4254, 0.3869, 0.4255, 0.3869, 0.4255, 0.3869, 0.4255, 0.3869, 0.4255, 0.3869, 0.4255, 0.3869, 0.4255, 0.3869, 0.4255, 0.3869, 0.4255, 0.3869, 0.4255, 0.3869, 0.4255, 0.3869, 0.4255, 0.3869, 0.4255, 0.3844, 0.423, 0.3844, 0.423, 0.3844, 0.423, 0.3844, 0.423, 0.3844, 0.423, 0.3844, 0.423, 0.3844, 0.423, 0.3844, 0.423, 0.3278, 0.4254, 0.3278, 0.4254, 0.3278, 0.4254, 0.3278, 0.4254, 0.3869, 0.4255, 0.3869, 0.4255, 0.3869, 0.4255, 0.3869, 0.4255, 0.3278, 0.4254, 0.3278, 0.4254, 0.3278, 0.4254, 0.3278, 0.4254, 0.3893, 0.4206, 0.3893, 0.4206, 0.3893, 0.4206, 0.3893, 0.4206, 0.3278, 0.4254, 0.3278, 0.4254, 0.3278, 0.4254, 0.3278, 0.4254, 0.3869, 0.4255, 0.3869, 0.4255, 0.3869, 0.4255, 0.3869, 0.4255, 0.3869, 0.4255, 0.3869, 0.4255, 0.3869, 0.4255, 0.3893, 0.4206, 0.3893, 0.4206, 0.3893, 0.4206, 0.3893, 0.4206, 0.3893, 0.4206, 0.3893, 0.4206, 0.3893, 0.4206, 0.3893, 0.4206, 0.3893, 0.4206, 0.3893, 0.4206, 0.3893, 0.4206, 0.3893, 0.4206, 0.3893, 0.4206, 0.3893, 0.4206, 0.3893, 0.4206, 0.3278, 0.4254, 0.3278, 0.4254, 0.3278, 0.4254, 0.3893, 0.4206, 0.3893, 0.4206, 0.3893, 0.4206, 0.3893, 0.4206, 0.3869, 0.4255, 0.3869, 0.4255, 0.3869, 0.4255, 0.3869, 0.4255, 0.3893, 0.4206, 0.3893, 0.4206, 0.3893, 0.4206, 0.3893, 0.4206, 0.3278, 0.4254, 0.3278, 0.4254, 0.3278, 0.4254, 0.3278, 0.4254, 0.3278, 0.4254, 0.3278, 0.4254, 0.3278, 0.4254, 0.3278, 0.4254, 0.3893, 0.4206, 0.3893, 0.4206, 0.3893, 0.4206, 0.3893, 0.4206, 0.3869, 0.4255, 0.3869, 0.4255, 0.3869, 0.4255, 0.3869, 0.4255, 0.3869, 0.4255, 0.3869, 0.4255, 0.3869, 0.4255, 0.3869, 0.4255, 0.3893, 0.4206, 0.3893, 0.4206, 0.3893, 0.4206, 0.3893, 0.4206, 0.3278, 0.4254, 0.3278, 0.4254, 0.3278, 0.4254, 0.3278, 0.4254, 0.3893, 0.4206, 0.3893, 0.4206, 0.3893, 0.4206, 0.3893, 0.4206, 0.3893, 0.4206, 0.3893, 0.4206, 0.3893, 0.4206, 0.3893, 0.4206, 0.3869, 0.4255, 0.3869, 0.4255, 0.3869, 0.4255, 0.3295, 0.4218, 0.3295, 0.4218, 0.3295, 0.4218, 0.3295, 0.4218, 0.3893, 0.4206, 0.3893, 0.4206, 0.3893, 0.4206, 0.3893, 0.4206, 0.3869, 0.4255, 0.3869, 0.4255, 0.3869, 0.4255, 0.3869, 0.4255, 0.3278, 0.4215, 0.3278, 0.4215, 0.3278, 0.4215, 0.3869, 0.4255, 0.3869, 0.4255, 0.3869, 0.4255, 0.3869, 0.4255, 0.3869, 0.4255, 0.3869, 0.4255, 0.3869, 0.4255, 0.3295, 0.4218, 0.3295, 0.4218, 0.3295, 0.4218, 0.3295, 0.4218, 0.3869, 0.4255, 0.3869, 0.4255, 0.3869, 0.4255, 0.3869, 0.4255, 0.3869, 0.4255, 0.3869, 0.4255, 0.3869, 0.4255, 0.3869, 0.4255, 0.3869, 0.4255, 0.3869, 0.4255, 0.3869, 0.4255, 0.3869, 0.4255, 0.3893, 0.4206, 0.3893, 0.4206, 0.3893, 0.4206, 0.3893, 0.4206, 0.3869, 0.4255, 0.3869, 0.4255, 0.3869, 0.4255, 0.3869, 0.4255, 0.3869, 0.4255, 0.3869, 0.4255, 0.3869, 0.4255, 0.3869, 0.4255, 0.3893, 0.4206, 0.3893, 0.4206, 0.3893, 0.4206, 0.3893, 0.4206, 0.3278, 0.4254, 0.3278, 0.4254, 0.3278, 0.4254, 0.3278, 0.4254, 0.3295, 0.4218, 0.3295, 0.4218, 0.3295, 0.4218, 0.3295, 0.4218, 0.3278, 0.4254, 0.3278, 0.4254, 0.3278, 0.4254, 0.3278, 0.4254, 0.3869, 0.4255, 0.3869, 0.4255, 0.3869, 0.4255, 0.3869, 0.4255, 0.3893, 0.4206, 0.3893, 0.4206, 0.3893, 0.4206, 0.3893, 0.4206, 0.3869, 0.4255, 0.3869, 0.4255, 0.3869, 0.4255, 0.3869, 0.4255, 0.3893, 0.4206, 0.3893, 0.4206, 0.3893, 0.4206, 0.3893, 0.4206, 0.3893, 0.4206, 0.3893, 0.4206, 0.3893, 0.4206, 0.3893, 0.4206, 0.3893, 0.4206, 0.3893, 0.4206, 0.3893, 0.4206, 0.3893, 0.4206, 0.3278, 0.4254, 0.3278, 0.4254, 0.3278, 0.4254, 0.3278, 0.4254, 0.3869, 0.4255, 0.3869, 0.4255, 0.3869, 0.4255, 0.3869, 0.4255, 0.3893, 0.4206, 0.3893, 0.4206, 0.3893, 0.4206, 0.3893, 0.4206, 0.3278, 0.4254, 0.3278, 0.4254, 0.3278, 0.4254, 0.3278, 0.4254, 0.3278, 0.4254, 0.3278, 0.4254, 0.3278, 0.4254, 0.3278, 0.4254, 0.3278, 0.4254, 0.3278, 0.4254, 0.3278, 0.4254, 0.3278, 0.4254, 0.3278, 0.4254, 0.3278, 0.4254, 0.3278, 0.4254, 0.3278, 0.4254, 0.3869, 0.4255, 0.3869, 0.4255, 0.3869, 0.4255, 0.3869, 0.4255, 0.3295, 0.4218, 0.3295, 0.4218, 0.3295, 0.4218, 0.3295, 0.4218, 0.3869, 0.4255, 0.3869, 0.4255, 0.3869, 0.4255, 0.3869, 0.4255, 0.3893, 0.4206, 0.3893, 0.4206, 0.3893, 0.4206, 0.3893, 0.4206, 0.3869, 0.4255, 0.3869, 0.4255, 0.3869, 0.4255, 0.3869, 0.4255, 0.3869, 0.4255, 0.3869, 0.4255, 0.3869, 0.4255, 0.3869, 0.4255, 0.3278, 0.4254, 0.3278, 0.4254, 0.3278, 0.4254, 0.3278, 0.4254, 0.3295, 0.4218, 0.3295, 0.4218, 0.3295, 0.4218, 0.3295, 0.4218, 0.4215, 0.4254, 0.4215, 0.4254, 0.4215, 0.4254, 0.3869, 0.4255, 0.3869, 0.4255, 0.3869, 0.4255, 0.3869, 0.4255, 0.3893, 0.4206, 0.3893, 0.4206, 0.3893, 0.4206, 0.3893, 0.4206, 0.3278, 0.4254, 0.3278, 0.4254, 0.3278, 0.4254, 0.3278, 0.4254, 0.3869, 0.4255, 0.3869, 0.4255, 0.3869, 0.4255, 0.3869, 0.4255, 0.3869, 0.4255, 0.3869, 0.4255, 0.3869, 0.4255, 0.3869, 0.4255, 0.3869, 0.4255, 0.3869, 0.4255, 0.3295, 0.4218, 0.3295, 0.4218, 0.3295, 0.4218, 0.3295, 0.4218, 0.3893, 0.4206, 0.3893, 0.4206, 0.3893, 0.4206, 0.3278, 0.4254, 0.3278, 0.4254, 0.3278, 0.4254, 0.3869, 0.4255, 0.3869, 0.4255, 0.3869, 0.4255, 0.3869, 0.4255, 0.3295, 0.4218, 0.3295, 0.4218, 0.3295, 0.4218, 0.3295, 0.4218, 0.3893, 0.4206, 0.3893, 0.4206, 0.3893, 0.4206, 0.3893, 0.4206, 0.3278, 0.4254, 0.3278, 0.4254, 0.3278, 0.4254, 0.3893, 0.4206, 0.3893, 0.4206, 0.3893, 0.4206, 0.3295, 0.4218, 0.3295, 0.4218, 0.3295, 0.4218, 0.3295, 0.4218, 0.3869, 0.4255, 0.3869, 0.4255, 0.3869, 0.4255, 0.3295, 0.4218, 0.3295, 0.4218, 0.3295, 0.4218, 0.3295, 0.4218, 0.3295, 0.4218, 0.3295, 0.4218, 0.3295, 0.4218, 0.3295, 0.4218, 0.3869, 0.4255, 0.3869, 0.4255, 0.3869, 0.4255, 0.3295, 0.4218, 0.3295, 0.4218, 0.3295, 0.4218, 0.3295, 0.4218, 0.3295, 0.4218, 0.3295, 0.4218, 0.3295, 0.4218, 0.3295, 0.4218, 0.3295, 0.4218, 0.3295, 0.4218, 0.3295, 0.4218, 0.3295, 0.4218, 0.4215, 0.4254, 0.4215, 0.4254, 0.4215, 0.4254, 0.3278, 0.4254, 0.3278, 0.4254, 0.3278, 0.4254, 0.3893, 0.4206, 0.3893, 0.4206, 0.3893, 0.4206, 0.3893, 0.4206, 0.3278, 0.4254, 0.3278, 0.4254, 0.3278, 0.4254, 0.3893, 0.4206, 0.3893, 0.4206, 0.3893, 0.4206, 0.3893, 0.4206, 0.3893, 0.4206, 0.3893, 0.4206, 0.3893, 0.4206, 0.3278, 0.4254, 0.3278, 0.4254, 0.3278, 0.4254, 0.3278, 0.4254, 0.3869, 0.4255, 0.3869, 0.4255, 0.3869, 0.4255, 0.3869, 0.4255, 0.3278, 0.4254, 0.3278, 0.4254, 0.3278, 0.4254, 0.3278, 0.4254, 0.3869, 0.4255, 0.3869, 0.4255, 0.3869, 0.4255, 0.3869, 0.4255, 0.3869, 0.4255, 0.3869, 0.4255, 0.3869, 0.4255, 0.3869, 0.4255, 0.3869, 0.4255, 0.3869, 0.4255, 0.3869, 0.4255, 0.3869, 0.4255, 0.3278, 0.4254, 0.3278, 0.4254, 0.3278, 0.4254, 0.3278, 0.4254, 0.3869, 0.4255, 0.3869, 0.4255, 0.3869, 0.4255, 0.3869, 0.4255, 0.3278, 0.4254, 0.3278, 0.4254, 0.3278, 0.4254, 0.3278, 0.4254, 0.3278, 0.4254, 0.3278, 0.4254, 0.3278, 0.4254, 0.3278, 0.4254, 0.3278, 0.4254, 0.3278, 0.4254, 0.3278, 0.4254, 0.3278, 0.4254, 0.3278, 0.4254, 0.3278, 0.4254, 0.3278, 0.4254, 0.3278, 0.4254, 0.3278, 0.4254, 0.3278, 0.4254, 0.3278, 0.4254, 0.3278, 0.4254, 0.3278, 0.4254, 0.3278, 0.4254, 0.3278, 0.4254, 0.3278, 0.4254, 0.3869, 0.4255, 0.3869, 0.4255, 0.3869, 0.4255, 0.3869, 0.4255, 0.3869, 0.4255, 0.3869, 0.4255, 0.3869, 0.4255, 0.3869, 0.4255, 0.3278, 0.4254, 0.3278, 0.4254, 0.3278, 0.4254, 0.3278, 0.4254, 0.3278, 0.4254, 0.3278, 0.4254, 0.3278, 0.4254, 0.3278, 0.4254, 0.3278, 0.4254, 0.3278, 0.4254, 0.3278, 0.4254, 0.3278, 0.4254, 0.3278, 0.4254, 0.3278, 0.4254, 0.3278, 0.4254, 0.3278, 0.4254, 0.3869, 0.4255, 0.3869, 0.4255, 0.3869, 0.4255, 0.3869, 0.4255, 0.3869, 0.4255, 0.3869, 0.4255, 0.3869, 0.4255, 0.3869, 0.4255, 0.3869, 0.4255, 0.3869, 0.4255, 0.3869, 0.4255, 0.3869, 0.4255, 0.3278, 0.4254, 0.3278, 0.4254, 0.3278, 0.4254, 0.3278, 0.4254, 0.3278, 0.4254, 0.3278, 0.4254, 0.3278, 0.4254, 0.3278, 0.4254, 0.3278, 0.4254, 0.3278, 0.4254, 0.3278, 0.4254, 0.3278, 0.4254, 0.3278, 0.4254, 0.3278, 0.4254, 0.3278, 0.4254, 0.3278, 0.4254, 0.3278, 0.4254, 0.3278, 0.4254, 0.3278, 0.4254, 0.3278, 0.4254, 0.3303, 0.423, 0.3303, 0.423, 0.3303, 0.423, 0.3303, 0.423, 0.3303, 0.423, 0.3303, 0.423, 0.3303, 0.423, 0.3303, 0.423, 0.3303, 0.423, 0.3303, 0.423, 0.3303, 0.423, 0.3303, 0.423, 0.3303, 0.423, 0.3303, 0.423, 0.3303, 0.423, 0.3303, 0.423, 0.3303, 0.423, 0.3303, 0.423, 0.3303, 0.423, 0.3303, 0.423, 0.3303, 0.423, 0.3303, 0.423, 0.3303, 0.423, 0.3303, 0.423, 0.3303, 0.423, 0.3303, 0.423, 0.3303, 0.423, 0.3303, 0.423, 0.3303, 0.423, 0.3303, 0.423, 0.3303, 0.423, 0.3303, 0.423, 0.3303, 0.423, 0.3303, 0.423, 0.3303, 0.423, 0.3303, 0.423, 0.3303, 0.423, 0.3303, 0.423, 0.3303, 0.423, 0.3303, 0.423, 0.3303, 0.423, 0.3303, 0.423, 0.3303, 0.423, 0.3303, 0.423, 0.3303, 0.423, 0.3303, 0.423, 0.3303, 0.423, 0.3303, 0.423, 0.3303, 0.423, 0.3303, 0.423, 0.3303, 0.423, 0.3303, 0.423, 0.3303, 0.423, 0.3303, 0.423, 0.3303, 0.423, 0.3303, 0.423, 0.3303, 0.423, 0.3303, 0.423, 0.3303, 0.423, 0.3303, 0.423, 0.3303, 0.423, 0.3303, 0.423, 0.3303, 0.423, 0.3303, 0.423, 0.3303, 0.423, 0.3303, 0.423, 0.3303, 0.423, 0.3303, 0.423, 0.3303, 0.423, 0.3303, 0.423, 0.3303, 0.423, 0.3303, 0.423, 0.3303, 0.423, 0.3303, 0.423, 0.3303, 0.423, 0.3303, 0.423, 0.3303, 0.423, 0.3303, 0.423, 0.3303, 0.423, 0.3303, 0.423, 0.3278, 0.4254, 0.3278, 0.4254, 0.3278, 0.4254, 0.3278, 0.4254, 0.3278, 0.4254, 0.3278, 0.4254, 0.3278, 0.4254, 0.3278, 0.4254, 0.3278, 0.4254, 0.3278, 0.4254, 0.3278, 0.4254, 0.3278, 0.4254, 0.3278, 0.4254, 0.3278, 0.4254, 0.3278, 0.4254, 0.3278, 0.4254, 0.3278, 0.4254, 0.3278, 0.4254, 0.3278, 0.4254, 0.3278, 0.4254, 0.3278, 0.4254, 0.3278, 0.4254, 0.3278, 0.4254, 0.3278, 0.4254, 0.3278, 0.4254, 0.3278, 0.4254, 0.3278, 0.4254, 0.3278, 0.4254, 0.3278, 0.4254, 0.3278, 0.4254, 0.3278, 0.4254, 0.3278, 0.4254, 0.3278, 0.4254, 0.3278, 0.4254, 0.3278, 0.4254, 0.3278, 0.4254, 0.3278, 0.4254, 0.3278, 0.4254, 0.3278, 0.4254, 0.3278, 0.4254, 0.3869, 0.4255, 0.3869, 0.4255, 0.3869, 0.4255, 0.3869, 0.4255, 0.3278, 0.4254, 0.3278, 0.4254, 0.3278, 0.4254, 0.3278, 0.4254, 0.3869, 0.4255, 0.3869, 0.4255, 0.3869, 0.4255, 0.3869, 0.4255, 0.3278, 0.4254, 0.3278, 0.4254, 0.3278, 0.4254, 0.3278, 0.4254, 0.3278, 0.4254, 0.3278, 0.4254, 0.3278, 0.4254, 0.3278, 0.4254, 0.3278, 0.4254, 0.3278, 0.4254, 0.3278, 0.4254, 0.3278, 0.4254, 0.3278, 0.4254, 0.3278, 0.4254, 0.3278, 0.4254, 0.3278, 0.4254, 0.3278, 0.4254, 0.3278, 0.4254, 0.3278, 0.4254, 0.3278, 0.4254, 0.3278, 0.4254, 0.3278, 0.4254, 0.3278, 0.4254, 0.3278, 0.4254, 0.3278, 0.4254, 0.3278, 0.4254, 0.3278, 0.4254, 0.3278, 0.4254, 0.3295, 0.4218, 0.3295, 0.4218, 0.3295, 0.4218, 0.3295, 0.4218, 0.3295, 0.4218, 0.3295, 0.4218, 0.3295, 0.4218, 0.3295, 0.4218, 0.3295, 0.4218, 0.3295, 0.4218, 0.3295, 0.4218, 0.3295, 0.4218, 0.3295, 0.4218, 0.3295, 0.4218, 0.3295, 0.4218, 0.3295, 0.4218, 0.3295, 0.4218, 0.3295, 0.4218, 0.3295, 0.4218, 0.3295, 0.4218, 0.3295, 0.4218, 0.3295, 0.4218, 0.3295, 0.4218, 0.3295, 0.4218, 0.3295, 0.4218, 0.3295, 0.4218, 0.3295, 0.4218, 0.3295, 0.4218, 0.3295, 0.4218, 0.3295, 0.4218, 0.3295, 0.4218, 0.3295, 0.4218, 0.3295, 0.4218, 0.3295, 0.4218, 0.3295, 0.4218, 0.3295, 0.4218, 0.3295, 0.4218, 0.3295, 0.4218, 0.3295, 0.4218, 0.3295, 0.4218, 0.3295, 0.4218, 0.3295, 0.4218, 0.3295, 0.4218, 0.3295, 0.4218, 0.3295, 0.4218, 0.3295, 0.4218, 0.3295, 0.4218, 0.3295, 0.4218, 0.3295, 0.4218, 0.3295, 0.4218, 0.3295, 0.4218, 0.3295, 0.4218, 0.3295, 0.4218, 0.3295, 0.4218, 0.3295, 0.4218, 0.3295, 0.4218, 0.3278, 0.4254, 0.3278, 0.4254, 0.3278, 0.4254, 0.3278, 0.4254, 0.3278, 0.4254, 0.3278, 0.4254, 0.3278, 0.4254, 0.3278, 0.4254, 0.3278, 0.4254, 0.3278, 0.4254, 0.3278, 0.4254, 0.3278, 0.4254, 0.3278, 0.4254, 0.3278, 0.4254, 0.3278, 0.4254, 0.3278, 0.4254, 0.3278, 0.4254, 0.3278, 0.4254, 0.3278, 0.4254, 0.3278, 0.4254, 0.3278, 0.4254, 0.3278, 0.4254, 0.3278, 0.4254, 0.3278, 0.4254, 0.3278, 0.4254, 0.3278, 0.4254, 0.3278, 0.4254, 0.3278, 0.4254, 0.3278, 0.4254, 0.3278, 0.4254, 0.3278, 0.4254, 0.3278, 0.4254, 0.3278, 0.4254, 0.3278, 0.4254, 0.3278, 0.4254, 0.3278, 0.4254, 0.3278, 0.4254, 0.3278, 0.4254, 0.3278, 0.4254, 0.3278, 0.4254, 0.3278, 0.4254, 0.3278, 0.4254, 0.3278, 0.4254, 0.3278, 0.4254, 0.3278, 0.4254, 0.3278, 0.4254, 0.3278, 0.4254, 0.3278, 0.4254, 0.3278, 0.4254, 0.3278, 0.4254, 0.3278, 0.4254, 0.3278, 0.4254, 0.3295, 0.4218, 0.3295, 0.4218, 0.3295, 0.4218, 0.3893, 0.4206, 0.3893, 0.4206, 0.3893, 0.4206, 0.3278, 0.4254, 0.3278, 0.4254, 0.3278, 0.4254, 0.3278, 0.4254, 0.3295, 0.4218, 0.3295, 0.4218, 0.3295, 0.4218, 0.3295, 0.4218, 0.3295, 0.4218, 0.3295, 0.4218, 0.3295, 0.4218, 0.3893, 0.4206, 0.3893, 0.4206, 0.3893, 0.4206, 0.3278, 0.4254, 0.3278, 0.4254, 0.3278, 0.4254, 0.3278, 0.4254, 0.3278, 0.4254, 0.3278, 0.4254, 0.3278, 0.4254, 0.3278, 0.4254, 0.3278, 0.4254, 0.3278, 0.4254, 0.3278, 0.4254, 0.3278, 0.4254, 0.3278, 0.4254, 0.3278, 0.4254, 0.3278, 0.4254, 0.3278, 0.4254, 0.3278, 0.4254, 0.3278, 0.4254, 0.3278, 0.4254, 0.3278, 0.4254, 0.3278, 0.4254, 0.3278, 0.4254, 0.3278, 0.4254, 0.3278, 0.4254, 0.3278, 0.4254, 0.3278, 0.4254, 0.3278, 0.4254, 0.3278, 0.4254, 0.3278, 0.4254, 0.3278, 0.4254, 0.3278, 0.4254, 0.3278, 0.4254, 0.4215, 0.4254, 0.4215, 0.4254, 0.4215, 0.4254, 0.4215, 0.4254, 0.4215, 0.4254, 0.4215, 0.4254, 0.3278, 0.4254, 0.3278, 0.4254, 0.3278, 0.4254, 0.4215, 0.4254, 0.4215, 0.4254, 0.4215, 0.4254, 0.4215, 0.4254, 0.4215, 0.4254, 0.4215, 0.4254, 0.4215, 0.4254, 0.4215, 0.4254, 0.4215, 0.4254, 0.4215, 0.4254, 0.4215, 0.4254, 0.4215, 0.4254, 0.4215, 0.4254, 0.4215, 0.4254, 0.4215, 0.4254, 0.4215, 0.4254, 0.4215, 0.4254, 0.4215, 0.4254, 0.3278, 0.4254, 0.3278, 0.4254, 0.3278, 0.4254, 0.4215, 0.4254, 0.4215, 0.4254, 0.4215, 0.4254, 0.4215, 0.4254, 0.4215, 0.4254, 0.4215, 0.4254, 0.3278, 0.4215, 0.3278, 0.4215, 0.3278, 0.4215, 0.4215, 0.4254, 0.4215, 0.4254, 0.4215, 0.4254, 0.3278, 0.4254, 0.3278, 0.4254, 0.3278, 0.4254, 0.3278, 0.4254, 0.3278, 0.4254, 0.3278, 0.4254, 0.3278, 0.4254, 0.3278, 0.4254, 0.3278, 0.4254, 0.4215, 0.4254, 0.4215, 0.4254, 0.4215, 0.4254, 0.3278, 0.4254, 0.3278, 0.4254, 0.3278, 0.4254, 0.3278, 0.4254, 0.3278, 0.4254, 0.3278, 0.4254, 0.3278, 0.4254, 0.3278, 0.4254, 0.3278, 0.4254, 0.3278, 0.4254, 0.3278, 0.4254, 0.3278, 0.4254, 0.3278, 0.4254, 0.3278, 0.4254, 0.3278, 0.4254, 0.3278, 0.4254, 0.3278, 0.4254, 0.3278, 0.4254, 0.3278, 0.4254, 0.3278, 0.4254, 0.3278, 0.4254, 0.3278, 0.4254, 0.3278, 0.4254, 0.3278, 0.4254, 0.3869, 0.4255, 0.3869, 0.4255, 0.3869, 0.4255, 0.3278, 0.4254, 0.3278, 0.4254, 0.3278, 0.4254, 0.4215, 0.4254, 0.4215, 0.4254, 0.4215, 0.4254, 0.4215, 0.4254, 0.4215, 0.4254, 0.4215, 0.4254, 0.4215, 0.4254, 0.4215, 0.4254, 0.4215, 0.4254, 0.3278, 0.4254, 0.3278, 0.4254, 0.3278, 0.4254, 0.3278, 0.4254, 0.3278, 0.4254, 0.3278, 0.4254, 0.3278, 0.4254, 0.3278, 0.4254, 0.3278, 0.4254, 0.4215, 0.4254, 0.4215, 0.4254, 0.4215, 0.4254, 0.4215, 0.4254, 0.4215, 0.4254, 0.4215, 0.4254, 0.4215, 0.4254, 0.4215, 0.4254, 0.4215, 0.4254, 0.4215, 0.4254, 0.4215, 0.4254, 0.4215, 0.4254, 0.4215, 0.4254, 0.4215, 0.4254, 0.4215, 0.4254, 0.4215, 0.4254, 0.4215, 0.4254, 0.4215, 0.4254])
me_cube_001.materials.append(mat_material)
me_cube_001.update()
me_cube_004 = bpy.data.meshes.new('Cube.004')
me_cube_004.from_pydata([(-0.9719, -0.8459, 0.5829), (-0.6521, 1.128, 0.5497), (0.3937, -0.6082, 1.806), (0.6521, -1.128, -0.5497), (0.9719, 0.8459, -0.5829), (1.396, -0.7824, 1.107), (1.851, 0.2998, 1.49), (2.077, -1.419, 2.768), (2.314, -0.861, 2.968), (1.558, -1.329, 3.129), (1.795, -0.7709, 3.33), (0.8487, 0.474, 2.189)], [], [(0, 2, 11, 1), (3, 5, 2, 0), (4, 6, 5, 3), (5, 6, 8, 7), (2, 5, 7, 9), (8, 10, 9, 7), (11, 2, 9, 10), (6, 11, 10, 8), (1, 11, 6, 4)])
_uv = me_cube_004.uv_layers.new(name='UVMap')
_uv.uv.foreach_set('vector', [0.2882, 0.7908, 0.2882, 0.7908, 0.2882, 0.7908, 0.2882, 0.7908, 0.2882, 0.7908, 0.2882, 0.7908, 0.2882, 0.7908, 0.2882, 0.7908, 0.2882, 0.7908, 0.2882, 0.7908, 0.2882, 0.7908, 0.2882, 0.7908, 0.2882, 0.7908, 0.2882, 0.7908, 0.2882, 0.7908, 0.2882, 0.7908, 0.2882, 0.7908, 0.2882, 0.7908, 0.2882, 0.7908, 0.2882, 0.7908, 0.2882, 0.7908, 0.2882, 0.7908, 0.2882, 0.7908, 0.2882, 0.7908, 0.2882, 0.7908, 0.2882, 0.7908, 0.2882, 0.7908, 0.2882, 0.7908, 0.2882, 0.7908, 0.2882, 0.7908, 0.2882, 0.7908, 0.2882, 0.7908, 0.2882, 0.7908, 0.2882, 0.7908, 0.2882, 0.7908, 0.2882, 0.7908])
me_cube_004.materials.append(mat_material)
me_cube_004.update()
me_cube_006 = bpy.data.meshes.new('Cube.006')
me_cube_006.from_pydata([(-1.032, -0.9149, 0.3125), (-0.8585, 1.078, 0.3191), (-0.08086, -0.5685, 1.86), (0.8585, -1.078, -0.3191), (1.032, 0.9149, -0.3125), (1.086, -0.669, 1.47), (1.338, 0.4464, 1.936), (1.323, -1.245, 3.269), (1.454, -0.6693, 3.513), (0.719, -1.193, 3.471), (0.8501, -0.6173, 3.715), (0.1709, 0.5468, 2.326)], [], [(0, 2, 11, 1), (3, 5, 2, 0), (4, 6, 5, 3), (5, 6, 8, 7), (2, 5, 7, 9), (8, 10, 9, 7), (11, 2, 9, 10), (6, 11, 10, 8), (1, 11, 6, 4)])
_uv = me_cube_006.uv_layers.new(name='UVMap')
_uv.uv.foreach_set('vector', [0.2882, 0.7908, 0.2882, 0.7908, 0.2882, 0.7908, 0.2882, 0.7908, 0.2882, 0.7908, 0.2882, 0.7908, 0.2882, 0.7908, 0.2882, 0.7908, 0.2882, 0.7908, 0.2882, 0.7908, 0.2882, 0.7908, 0.2882, 0.7908, 0.2882, 0.7908, 0.2882, 0.7908, 0.2882, 0.7908, 0.2882, 0.7908, 0.2882, 0.7908, 0.2882, 0.7908, 0.2882, 0.7908, 0.2882, 0.7908, 0.2882, 0.7908, 0.2882, 0.7908, 0.2882, 0.7908, 0.2882, 0.7908, 0.2882, 0.7908, 0.2882, 0.7908, 0.2882, 0.7908, 0.2882, 0.7908, 0.2882, 0.7908, 0.2882, 0.7908, 0.2882, 0.7908, 0.2882, 0.7908, 0.2882, 0.7908, 0.2882, 0.7908, 0.2882, 0.7908, 0.2882, 0.7908])
me_cube_006.materials.append(mat_material)
me_cube_006.update()
me_cube_007 = bpy.data.meshes.new('Cube.007')
me_cube_007.from_pydata([(-0.9125, -1.06, -0.2081), (-1.031, 0.9359, -0.2466), (-0.9669, -0.5954, 1.581), (1.031, -0.9359, 0.2466), (0.9125, 1.06, 0.2081), (0.2331, -0.5186, 1.861), (0.05464, 0.6162, 2.314), (-0.4344, -1.074, 3.556), (-0.5274, -0.4882, 3.793), (-1.055, -1.114, 3.411), (-1.148, -0.5279, 3.648), (-1.145, 0.5395, 2.033)], [], [(0, 2, 11, 1), (3, 5, 2, 0), (4, 6, 5, 3), (5, 6, 8, 7), (2, 5, 7, 9), (8, 10, 9, 7), (11, 2, 9, 10), (6, 11, 10, 8), (1, 11, 6, 4)])
_uv = me_cube_007.uv_layers.new(name='UVMap')
_uv.uv.foreach_set('vector', [0.2882, 0.7908, 0.2882, 0.7908, 0.2882, 0.7908, 0.2882, 0.7908, 0.2882, 0.7908, 0.2882, 0.7908, 0.2882, 0.7908, 0.2882, 0.7908, 0.2882, 0.7908, 0.2882, 0.7908, 0.2882, 0.7908, 0.2882, 0.7908, 0.2882, 0.7908, 0.2882, 0.7908, 0.2882, 0.7908, 0.2882, 0.7908, 0.2882, 0.7908, 0.2882, 0.7908, 0.2882, 0.7908, 0.2882, 0.7908, 0.2882, 0.7908, 0.2882, 0.7908, 0.2882, 0.7908, 0.2882, 0.7908, 0.2882, 0.7908, 0.2882, 0.7908, 0.2882, 0.7908, 0.2882, 0.7908, 0.2882, 0.7908, 0.2882, 0.7908, 0.2882, 0.7908, 0.2882, 0.7908, 0.2882, 0.7908, 0.2882, 0.7908, 0.2882, 0.7908, 0.2882, 0.7908])
me_cube_007.materials.append(mat_material)
me_cube_007.update()
me_cube_008 = bpy.data.meshes.new('Cube.008')
me_cube_008.from_pydata([(-0.4207, -0.7275, 1.137), (0.1789, 1.151, 0.8022), (1.417, -0.8771, 1.005), (-0.1789, -1.151, -0.8022), (0.4207, 0.7275, -1.137), (1.567, -1.139, -0.1929), (2.368, -0.2048, -0.2968), (3.069, -2.076, 0.5063), (3.486, -1.595, 0.4534), (2.992, -1.941, 1.126), (3.409, -1.46, 1.073), (2.219, 0.05656, 0.9008)], [], [(0, 2, 11, 1), (3, 5, 2, 0), (4, 6, 5, 3), (5, 6, 8, 7), (2, 5, 7, 9), (8, 10, 9, 7), (11, 2, 9, 10), (6, 11, 10, 8), (1, 11, 6, 4)])
_uv = me_cube_008.uv_layers.new(name='UVMap')
_uv.uv.foreach_set('vector', [0.2882, 0.7908, 0.2882, 0.7908, 0.2882, 0.7908, 0.2882, 0.7908, 0.2882, 0.7908, 0.2882, 0.7908, 0.2882, 0.7908, 0.2882, 0.7908, 0.2882, 0.7908, 0.2882, 0.7908, 0.2882, 0.7908, 0.2882, 0.7908, 0.2882, 0.7908, 0.2882, 0.7908, 0.2882, 0.7908, 0.2882, 0.7908, 0.2882, 0.7908, 0.2882, 0.7908, 0.2882, 0.7908, 0.2882, 0.7908, 0.2882, 0.7908, 0.2882, 0.7908, 0.2882, 0.7908, 0.2882, 0.7908, 0.2882, 0.7908, 0.2882, 0.7908, 0.2882, 0.7908, 0.2882, 0.7908, 0.2882, 0.7908, 0.2882, 0.7908, 0.2882, 0.7908, 0.2882, 0.7908, 0.2882, 0.7908, 0.2882, 0.7908, 0.2882, 0.7908, 0.2882, 0.7908])
me_cube_008.materials.append(mat_material)
me_cube_008.update()
me_cube_009 = bpy.data.meshes.new('Cube.009')
me_cube_009.from_pydata([(-1.032, -0.9149, 0.3125), (-0.8585, 1.078, 0.3191), (-0.08086, -0.5685, 1.86), (0.8585, -1.078, -0.3191), (1.032, 0.9149, -0.3125), (1.086, -0.669, 1.47), (1.338, 0.4464, 1.936), (1.323, -1.245, 3.269), (1.454, -0.6693, 3.513), (0.719, -1.193, 3.471), (0.8501, -0.6173, 3.715), (0.1709, 0.5468, 2.326)], [], [(0, 2, 11, 1), (3, 5, 2, 0), (4, 6, 5, 3), (5, 6, 8, 7), (2, 5, 7, 9), (8, 10, 9, 7), (11, 2, 9, 10), (6, 11, 10, 8), (1, 11, 6, 4)])
_uv = me_cube_009.uv_layers.new(name='UVMap')
_uv.uv.foreach_set('vector', [0.2882, 0.7908, 0.2882, 0.7908, 0.2882, 0.7908, 0.2882, 0.7908, 0.2882, 0.7908, 0.2882, 0.7908, 0.2882, 0.7908, 0.2882, 0.7908, 0.2882, 0.7908, 0.2882, 0.7908, 0.2882, 0.7908, 0.2882, 0.7908, 0.2882, 0.7908, 0.2882, 0.7908, 0.2882, 0.7908, 0.2882, 0.7908, 0.2882, 0.7908, 0.2882, 0.7908, 0.2882, 0.7908, 0.2882, 0.7908, 0.2882, 0.7908, 0.2882, 0.7908, 0.2882, 0.7908, 0.2882, 0.7908, 0.2882, 0.7908, 0.2882, 0.7908, 0.2882, 0.7908, 0.2882, 0.7908, 0.2882, 0.7908, 0.2882, 0.7908, 0.2882, 0.7908, 0.2882, 0.7908, 0.2882, 0.7908, 0.2882, 0.7908, 0.2882, 0.7908, 0.2882, 0.7908])
me_cube_009.materials.append(mat_material)
me_cube_009.update()
arm_armature_002 = bpy.data.armatures.new('Armature.002')  # bones are not reproduced

# ---- objects
ob_armature = bpy.data.objects.new('Armature', arm_armature_002)
ob_ea_hand = bpy.data.objects.new('EA_Hand', me_cube_001)
ob_claw_02 = bpy.data.objects.new('Claw_02', me_cube_004)
ob_claw_03 = bpy.data.objects.new('Claw_03', me_cube_006)
ob_claw_05 = bpy.data.objects.new('Claw_05', me_cube_007)
ob_claw_01 = bpy.data.objects.new('Claw_01', me_cube_008)
ob_claw_04 = bpy.data.objects.new('Claw_04', me_cube_009)

# ---- transforms, parenting, visibility, modifiers, constraints
ob_armature.location = (0.0, 0.0, 0.0)
ob_armature.scale = (0.03918, 0.03918, 0.03918)
ob_ea_hand.parent = ob_armature
ob_ea_hand.matrix_parent_inverse = Matrix(((25.52, -0.0, 0.0, -0.0), (-0.0, 25.52, -0.0, 0.0), (0.0, -0.0, 25.52, -0.0), (-0.0, 0.0, -0.0, 1.0)))
ob_ea_hand.location = (-0.0008821, -4.966e-05, -0.00583)
ob_ea_hand.scale = (0.1187, 0.1187, 0.1187)
_vg = ob_ea_hand.vertex_groups.new(name='Bone')
for _i, _w in zip([0, 1, 28, 31, 33, 34, 35, 44, 86, 87, 103, 105, 127, 128, 129, 130, 131, 132, 133, 134, 136, 137, 138, 139, 151, 152, 176, 178, 180, 181, 186, 213, 214, 226, 227, 228, 229, 231, 232, 233, 234, 336, 338, 339, 340, 341, 342, 343, 344, 345, 346, 347], [0.2562, 0.249, 0.02611, 0.1765, 0.1856, 0.07571, 0.01634, 0.03522, 0.7529, 0.7707, 0.05787, 0.01657, 0.7258, 0.8709, 0.7388, 0.8619, 0.8843, 0.8357, 0.9017, 0.8584, 0.6475, 0.1495, 0.07589, 0.06139, 0.2572, 0.25, 0.004908, 0.02701, 0.07856, 0.03175, 0.03544, 0.7526, 0.7704, 0.8704, 0.8615, 0.8838, 0.901, 0.6481, 0.1588, 0.07896, 0.06309, 0.01557, 0.8893, 0.8891, 0.8734, 0.8964, 0.1133, 0.03266, 0.09582, 0.05753, 0.08931, 0.04552]): _vg.add([_i], _w, 'REPLACE')
_vg = ob_ea_hand.vertex_groups.new(name='Thumb.01')
for _i, _w in zip([1, 2, 3, 26, 27, 28, 29, 31, 35, 53, 87, 95, 96, 97, 103, 128, 129, 131, 133, 134, 136, 137, 138, 139, 144, 145, 152, 153, 154, 176, 177, 178, 181, 190, 214, 217, 218, 226, 228, 229, 231, 232, 233, 234, 303, 304, 305, 306, 312, 313, 317, 318, 322, 325, 331, 332, 333, 338, 339, 340, 341, 342, 344, 345, 346, 347], [0.6257, 0.1924, 0.05065, 0.2196, 0.1489, 0.7065, 0.214, 0.7214, 0.0413, 0.04354, 0.179, 0.561, 0.01248, 0.04648, 0.6918, 0.04884, 0.2185, 0.08038, 0.01883, 0.1085, 0.1065, 0.1029, 0.6303, 0.7051, 0.03996, 0.07131, 0.6246, 0.189, 0.02424, 0.2474, 0.1277, 0.7039, 0.0511, 0.04198, 0.1792, 0.5693, 0.01901, 0.04982, 0.08068, 0.01953, 0.1078, 0.1078, 0.6283, 0.7016, 0.01601, 0.06855, 0.123, 0.056, 0.08897, 0.2118, 0.1009, 0.008715, 0.4347, 0.1504, 0.03402, 0.1161, 0.04545, 0.0137, 0.06227, 0.005762, 0.03712, 0.05239, 0.6812, 0.06036, 0.5342, 0.4659]): _vg.add([_i], _w, 'REPLACE')
_vg = ob_ea_hand.vertex_groups.new(name='Thumb.02')
for _i, _w in zip([1, 2, 3, 14, 15, 24, 26, 27, 28, 29, 31, 41, 45, 53, 54, 55, 68, 78, 79, 89, 95, 96, 97, 103, 109, 115, 116, 117, 138, 139, 144, 145, 152, 153, 154, 165, 166, 175, 176, 177, 178, 190, 191, 199, 205, 206, 217, 218, 233, 234, 258, 259, 260, 273, 274, 275, 276, 289, 290, 304, 305, 306, 312, 313, 317, 322, 325, 332, 333, 344, 346, 347], [0.006769, 0.7347, 0.5823, 0.02622, 0.01537, 0.09007, 0.05243, 0.7372, 0.1899, 0.7114, 0.06528, 0.003178, 0.007903, 0.8136, 0.7949, 0.3901, 0.03705, 0.1395, 0.1377, 0.7401, 0.2157, 0.8285, 0.7846, 0.2093, 0.04046, 0.1221, 0.1117, 0.1091, 0.02709, 0.08876, 0.02087, 0.09744, 0.006147, 0.7022, 0.5214, 0.01225, 0.005029, 0.07692, 0.03791, 0.6669, 0.1829, 0.693, 0.6805, 0.02952, 0.1055, 0.1111, 0.1785, 0.3597, 0.02842, 0.08576, 0.03789, 0.02187, 0.03787, 0.349, 0.09824, 0.3263, 0.1083, 0.2366, 0.08732, 0.05034, 0.1312, 0.0007298, 0.01607, 0.0964, 0.06102, 0.1417, 0.02664, 0.2787, 0.06694, 0.1326, 0.02215, 0.03723]): _vg.add([_i], _w, 'REPLACE')
_vg = ob_ea_hand.vertex_groups.new(name='Thumb.03')
for _i, _w in zip([2, 3, 14, 15, 27, 29, 41, 42, 45, 53, 54, 55, 78, 79, 89, 96, 97, 102, 115, 116, 117, 153, 154, 165, 166, 177, 185, 190, 191, 205, 206, 217, 218, 258, 259, 260, 273, 274, 275, 276, 289, 290, 332], [0.01939, 0.01572, 0.9588, 0.9634, 0.01431, 0.03447, 0.9696, 0.9736, 0.9686, 0.1257, 0.1136, 0.05651, 0.8499, 0.8456, 0.1375, 0.1139, 0.1567, 0.9944, 0.8683, 0.8791, 0.8742, 0.06908, 0.06458, 0.9658, 0.9685, 0.1182, 0.9777, 0.2467, 0.2212, 0.8845, 0.8721, 0.007067, 0.572, 0.9512, 0.9593, 0.9498, 0.6139, 0.8906, 0.6258, 0.8757, 0.7264, 0.9003, 0.02076]): _vg.add([_i], _w, 'REPLACE')
_vg = ob_ea_hand.vertex_groups.new(name='Index.01')
for _i, _w in zip([1, 3, 5, 24, 26, 27, 28, 35, 36, 54, 55, 58, 59, 68, 69, 89, 93, 95, 109, 110, 111, 137, 138, 139, 143, 144, 145, 152, 154, 155, 156, 175, 176, 177, 178, 181, 182, 191, 193, 199, 200, 217, 221, 232, 233, 234, 275, 303, 304, 305, 306, 307, 308, 312, 313, 317, 318, 319, 320, 322, 325, 328, 329, 331, 332, 333, 334, 335, 336, 337, 342, 344, 345, 346, 347], [0.001548, 0.2111, 0.184, 0.6451, 0.5112, 0.05353, 0.006959, 0.08668, 0.02574, 0.04548, 0.3479, 0.03721, 0.4605, 0.05888, 0.05503, 0.07518, 0.06799, 0.1483, 0.05379, 0.07048, 0.05432, 0.0128, 0.105, 0.06481, 0.09603, 0.6707, 0.6656, 0.00561, 0.2636, 0.01208, 0.638, 0.6745, 0.4705, 0.05959, 0.01301, 0.1368, 0.1256, 0.05743, 0.06276, 0.07594, 0.08345, 0.1557, 0.08571, 0.03066, 0.1119, 0.0704, 0.000833, 0.5793, 0.6713, 0.5818, 0.5578, 0.05713, 0.1763, 0.5757, 0.527, 0.6276, 0.1831, 0.1889, 0.06689, 0.302, 0.541, 0.158, 0.03912, 0.1675, 0.4594, 0.6898, 0.623, 0.05624, 0.03467, 0.0633, 0.006514, 0.005267, 0.06383, 0.08821, 0.2676]): _vg.add([_i], _w, 'REPLACE')
_vg = ob_ea_hand.vertex_groups.new(name='Index.02')
for _i, _w in zip([3, 5, 9, 10, 24, 36, 55, 58, 59, 68, 69, 70, 71, 72, 89, 93, 109, 110, 111, 143, 144, 145, 154, 156, 160, 161, 175, 193, 199, 200, 201, 221, 251, 252, 254, 255, 256, 257, 267, 268, 269, 277, 279, 292, 303, 304, 305, 317, 332, 333, 334], [0.09702, 0.5758, 0.1017, 0.1131, 0.1746, 0.08113, 0.1636, 0.03648, 0.2571, 0.8037, 0.8078, 0.0819, 0.09794, 0.09603, 0.01884, 0.02927, 0.7907, 0.77, 0.8272, 0.006508, 0.08468, 0.08338, 0.08453, 0.1174, 0.1021, 0.1164, 0.1499, 0.0004171, 0.7877, 0.7784, 0.109, 0.7929, 0.01003, 0.01321, 0.002747, 0.002537, 0.01201, 0.01507, 0.0673, 0.06725, 0.06643, 0.009159, 0.01195, 0.009639, 0.03298, 0.05194, 0.03115, 0.01609, 0.0568, 0.08671, 0.07026]): _vg.add([_i], _w, 'REPLACE')
_vg = ob_ea_hand.vertex_groups.new(name='Index.03')
for _i, _w in zip([9, 10, 16, 17, 25, 30, 49, 59, 68, 69, 70, 71, 72, 80, 81, 101, 109, 110, 111, 118, 119, 120, 160, 161, 167, 168, 179, 199, 200, 201, 207, 208, 221, 223, 251, 252, 253, 254, 255, 256, 257, 267, 268, 269, 277, 278, 279, 291, 292, 293], [0.8848, 0.8732, 0.9961, 0.9963, 0.9969, 0.9973, 0.9966, 0.007727, 0.07994, 0.1005, 0.9067, 0.8884, 0.893, 0.9884, 0.9885, 0.999, 0.09833, 0.1211, 0.08714, 0.9907, 0.9901, 0.9907, 0.8819, 0.8662, 0.9959, 0.996, 0.997, 0.08141, 0.101, 0.8746, 0.9892, 0.9893, 0.08972, 0.9908, 0.966, 0.9645, 0.9734, 0.97, 0.9706, 0.9643, 0.9627, 0.9226, 0.9226, 0.9233, 0.9659, 0.9827, 0.9644, 0.9843, 0.9657, 0.9824]): _vg.add([_i], _w, 'REPLACE')
_vg = ob_ea_hand.vertex_groups.new(name='Middle.01')
for _i, _w in zip([0, 1, 4, 5, 26, 34, 35, 36, 44, 56, 57, 74, 88, 95, 114, 128, 135, 136, 137, 138, 139, 141, 142, 143, 144, 145, 151, 152, 155, 156, 175, 176, 180, 181, 182, 188, 192, 203, 216, 217, 226, 230, 231, 232, 233, 234, 303, 304, 305, 306, 307, 308, 310, 311, 312, 313, 314, 315, 316, 317, 318, 319, 320, 321, 322, 324, 325, 328, 329, 330, 331, 332, 333, 334, 335, 336, 337, 342, 343, 344, 345, 346, 347], [0.03035, 0.03893, 0.07613, 0.01259, 0.14, 0.08329, 0.6781, 0.08802, 0.002162, 0.01794, 0.3065, 0.01208, 0.06313, 0.009573, 0.0416, 0.007857, 0.06671, 0.1286, 0.5872, 0.1162, 0.0563, 0.0231, 0.08329, 0.6249, 0.1025, 0.03568, 0.01749, 0.02857, 0.1542, 0.0911, 0.003946, 0.1373, 0.06366, 0.5311, 0.5581, 0.007284, 0.04203, 0.0202, 0.05444, 0.0124, 0.002296, 0.05828, 0.1156, 0.5271, 0.09984, 0.04632, 0.1941, 0.08756, 0.06132, 0.2062, 0.1847, 0.5068, 0.006612, 0.06277, 0.1745, 0.07604, 0.07789, 0.0778, 0.01832, 0.1017, 0.4832, 0.4833, 0.1972, 0.02058, 0.04458, 0.03679, 0.1591, 0.5347, 0.1695, 0.06857, 0.504, 0.004715, 0.05171, 0.1452, 0.1924, 0.1897, 0.1916, 0.3398, 0.07386, 0.01217, 0.65, 0.202, 0.1257]): _vg.add([_i], _w, 'REPLACE')
_vg = ob_ea_hand.vertex_groups.new(name='Middle.02')
for _i, _w in zip([4, 5, 36, 56, 57, 58, 59, 60, 61, 74, 88, 90, 91, 92, 93, 94, 110, 114, 142, 143, 144, 155, 156, 182, 192, 193, 194, 195, 203, 215, 216, 281, 283, 288, 303, 307, 308, 319, 328, 329, 334], [0.191, 0.1446, 0.6533, 0.7869, 0.2548, 0.8041, 0.2015, 0.09574, 0.09548, 0.01397, 0.7348, 0.08242, 0.08952, 0.0774, 0.7698, 0.8492, 0.006741, 0.02773, 0.007302, 0.09746, 0.009943, 0.1017, 0.07719, 0.1261, 0.7728, 0.7848, 0.09896, 0.0959, 0.005764, 0.1022, 0.8037, 0.05345, 0.05708, 0.05512, 0.01688, 0.02894, 0.04857, 0.002207, 0.07847, 0.0634, 0.04899]): _vg.add([_i], _w, 'REPLACE')
_vg = ob_ea_hand.vertex_groups.new(name='Middle.03')
for _i, _w in zip([18, 19, 39, 40, 48, 56, 57, 58, 60, 61, 82, 83, 88, 90, 91, 92, 93, 94, 100, 121, 122, 123, 169, 170, 184, 192, 193, 194, 195, 209, 210, 215, 216, 224, 237, 238, 239, 240, 241, 242, 243, 280, 281, 282, 283, 288, 294, 295, 296, 297], [0.9985, 0.9983, 0.9987, 0.9988, 0.9984, 0.09823, 0.01679, 0.08963, 0.89, 0.8918, 0.9956, 0.9951, 0.108, 0.9049, 0.9011, 0.9081, 0.106, 0.08437, 0.9994, 0.9966, 0.9967, 0.9961, 0.9984, 0.9981, 0.9986, 0.09833, 0.08998, 0.8843, 0.8891, 0.9957, 0.9952, 0.8826, 0.08432, 0.9964, 0.9802, 0.9795, 0.9851, 0.9844, 0.9836, 0.9795, 0.9779, 0.9792, 0.9378, 0.9797, 0.9341, 0.9365, 0.9916, 0.9928, 0.9795, 0.9916]): _vg.add([_i], _w, 'REPLACE')
_vg = ob_ea_hand.vertex_groups.new(name='Ring.01')
for _i, _w in zip([4, 11, 34, 35, 36, 46, 47, 56, 57, 74, 88, 104, 135, 140, 141, 142, 143, 155, 162, 176, 180, 181, 182, 186, 187, 188, 192, 203, 219, 230, 232, 303, 304, 306, 307, 308, 309, 310, 311, 312, 314, 315, 316, 317, 318, 319, 320, 321, 323, 324, 325, 326, 327, 328, 329, 330, 331, 334, 335, 336, 337, 342, 343, 345], [0.48, 0.03013, 0.00571, 0.02826, 0.0826, 0.005953, 0.1301, 0.01747, 0.09569, 0.01847, 0.004955, 0.05412, 0.1256, 0.1069, 0.5139, 0.635, 0.08163, 0.4736, 0.05115, 0.02481, 0.08309, 0.1489, 0.1031, 0.02118, 0.01018, 0.1717, 0.01803, 0.02001, 0.0668, 0.2209, 0.06816, 0.06099, 0.005019, 0.0717, 0.5229, 0.1639, 0.1549, 0.2014, 0.4839, 0.05834, 0.4829, 0.5067, 0.2043, 0.01611, 0.1886, 0.1851, 0.5264, 0.2311, 0.1299, 0.3762, 0.04696, 0.1095, 0.07649, 0.1342, 0.5084, 0.3878, 0.1693, 0.0279, 0.519, 0.4923, 0.5308, 0.002804, 0.07389, 0.01952]): _vg.add([_i], _w, 'REPLACE')
_vg = ob_ea_hand.vertex_groups.new(name='Ring.02')
for _i, _w in zip([4, 11, 12, 13, 36, 46, 47, 56, 57, 63, 64, 73, 74, 75, 76, 77, 88, 108, 112, 113, 114, 140, 141, 142, 155, 162, 163, 164, 182, 187, 188, 192, 197, 202, 203, 204, 222, 270, 271, 272, 307, 308, 309, 310, 311, 314, 315, 316, 320, 321, 323, 324, 326, 327, 328, 329, 330, 337], [0.1646, 0.204, 0.08625, 0.09432, 0.004207, 0.01052, 0.6722, 0.01526, 0.2624, 0.04061, 0.2119, 0.8114, 0.8051, 0.09048, 0.08328, 0.07945, 0.0535, 0.0505, 0.7799, 0.8589, 0.7731, 0.0625, 0.116, 0.06907, 0.1659, 0.1587, 0.09076, 0.09774, 0.007669, 0.01649, 0.6004, 0.01585, 0.02467, 0.8145, 0.803, 0.09732, 0.8528, 0.05267, 0.05614, 0.05753, 0.08465, 0.003375, 0.06776, 0.1244, 0.1774, 0.0543, 0.08618, 0.04101, 0.0468, 0.079, 0.001438, 0.3314, 0.1445, 0.04335, 0.007316, 0.1211, 0.003577, 0.01829]): _vg.add([_i], _w, 'REPLACE')
_vg = ob_ea_hand.vertex_groups.new(name='Ring.03')
for _i, _w in zip([12, 13, 20, 21, 32, 37, 38, 57, 73, 74, 75, 76, 77, 84, 85, 99, 112, 113, 114, 124, 125, 126, 163, 164, 171, 172, 183, 202, 203, 204, 211, 212, 222, 225, 244, 245, 246, 247, 248, 249, 250, 270, 271, 272, 284, 285, 298, 299, 300, 301], [0.9035, 0.893, 0.9977, 0.9986, 0.9979, 0.9987, 0.9989, 0.009459, 0.08385, 0.08326, 0.8975, 0.9086, 0.9091, 0.9933, 0.9946, 0.9994, 0.1099, 0.07929, 0.1093, 0.9932, 0.9952, 0.9958, 0.8985, 0.889, 0.9976, 0.9984, 0.9985, 0.08286, 0.08356, 0.8929, 0.9938, 0.9949, 0.0793, 0.995, 0.9773, 0.9779, 0.9765, 0.9808, 0.9824, 0.9764, 0.9758, 0.9413, 0.9379, 0.9353, 0.9765, 0.9773, 0.9899, 0.9906, 0.9766, 0.9892]): _vg.add([_i], _w, 'REPLACE')
_vg = ob_ea_hand.vertex_groups.new(name='Pinky.01')
for _i, _w in zip([0, 4, 6, 11, 33, 34, 35, 43, 44, 46, 47, 62, 63, 64, 73, 86, 104, 105, 106, 107, 108, 112, 127, 128, 130, 132, 133, 135, 136, 137, 140, 141, 142, 143, 151, 155, 157, 162, 180, 181, 186, 187, 188, 196, 197, 202, 213, 219, 220, 226, 227, 229, 230, 231, 232, 307, 308, 309, 310, 311, 314, 315, 316, 318, 319, 320, 321, 323, 324, 326, 327, 329, 330, 331, 335, 336, 337, 338, 339, 340, 341, 342, 343, 345, 346], [0.6659, 0.01434, 0.8959, 0.5496, 0.7771, 0.7805, 0.07304, 0.9221, 0.8925, 0.8012, 0.1108, 0.0922, 0.1257, 0.4849, 0.06379, 0.2063, 0.8728, 0.9288, 0.08958, 0.09945, 0.1243, 0.06801, 0.248, 0.03603, 0.1066, 0.1376, 0.04021, 0.741, 0.09569, 0.1014, 0.7454, 0.2864, 0.1501, 0.003196, 0.6559, 0.02298, 0.8913, 0.5892, 0.7426, 0.06535, 0.8817, 0.8047, 0.1328, 0.09018, 0.1181, 0.05949, 0.204, 0.8618, 0.09442, 0.03438, 0.1061, 0.03963, 0.6505, 0.0915, 0.08472, 0.07865, 0.006335, 0.6813, 0.5681, 0.2084, 0.3208, 0.2621, 0.6631, 0.04781, 0.03041, 0.1043, 0.591, 0.7737, 0.1833, 0.6128, 0.7728, 0.05993, 0.4585, 0.05703, 0.1575, 0.199, 0.1276, 0.0596, 0.01197, 0.08681, 0.02832, 0.4349, 0.758, 0.0818, 0.01848]): _vg.add([_i], _w, 'REPLACE')
_vg = ob_ea_hand.vertex_groups.new(name='Pinky.02')
for _i, _w in zip([6, 7, 8, 11, 43, 46, 62, 63, 64, 65, 66, 67, 106, 107, 108, 112, 140, 157, 158, 159, 162, 187, 196, 197, 198, 220, 236, 264, 265, 266, 309, 310, 321, 326, 327], [0.06917, 0.1175, 0.1214, 0.1501, 0.05631, 0.1126, 0.7832, 0.6715, 0.2081, 0.1054, 0.1063, 0.1117, 0.8102, 0.7391, 0.6307, 0.003198, 0.05383, 0.07155, 0.1279, 0.1272, 0.1457, 0.1032, 0.7867, 0.6876, 0.1381, 0.7501, 0.0005782, 0.06837, 0.07041, 0.07473, 0.03704, 0.03806, 0.0104, 0.08176, 0.06759]): _vg.add([_i], _w, 'REPLACE')
_vg = ob_ea_hand.vertex_groups.new(name='Pinky.03')
for _i, _w in zip([7, 8, 11, 22, 23, 50, 51, 52, 62, 63, 64, 65, 66, 67, 98, 106, 107, 108, 146, 147, 148, 149, 150, 158, 159, 162, 173, 174, 189, 196, 197, 198, 220, 235, 236, 261, 262, 263, 264, 265, 266, 286, 287, 302], [0.8669, 0.8476, 0.01584, 0.9911, 0.9906, 0.9929, 0.9946, 0.9932, 0.118, 0.1446, 0.05257, 0.8817, 0.8758, 0.8575, 0.9979, 0.09676, 0.143, 0.1829, 0.9737, 0.9701, 0.9804, 0.9808, 0.9762, 0.8556, 0.8426, 0.01241, 0.9911, 0.9902, 0.9939, 0.1166, 0.1438, 0.8405, 0.1383, 0.9741, 0.9688, 0.9863, 0.9889, 0.9874, 0.9221, 0.918, 0.9098, 0.972, 0.9701, 0.9721]): _vg.add([_i], _w, 'REPLACE')
_m = ob_ea_hand.modifiers.new('Armature', 'ARMATURE')
_m.object = ob_armature
_m = ob_ea_hand.modifiers.new('Auto Smooth', 'NODES')
_m.node_group = ng_auto_smooth
ob_claw_02.parent = ob_armature
ob_claw_02.matrix_parent_inverse = Matrix(((24.7, 2.124, -6.086, -0.1481), (6.441, -7.249, 23.61, -3.397), (0.236, -24.38, -7.55, 0.6757), (-0.0, 0.0, -0.0, 1.0)))
ob_claw_02.location = (0.04001, -0.01308, 0.131)
ob_claw_02.rotation_euler = (0.2429, -0.3324, 0.05483)
ob_claw_02.scale = (0.004811, 0.004811, 0.004811)
ob_claw_03.parent = ob_armature
ob_claw_03.matrix_parent_inverse = Matrix(((25.52, -0.06607, 0.3967, -0.058), (-0.3985, -7.557, 24.37, -3.606), (0.05437, -24.38, -7.557, 0.7368), (0.0, 0.0, 0.0, 1.0)))
ob_claw_03.location = (-0.0003783, -0.01576, 0.1469)
ob_claw_03.rotation_euler = (0.2429, -0.3324, 0.05483)
ob_claw_03.scale = (0.004811, 0.004811, 0.004811)
ob_claw_05.parent = ob_armature
ob_claw_05.matrix_parent_inverse = Matrix(((23.2, -3.804, 9.936, 0.5153), (-10.61, -6.483, 22.29, -3.153), (-0.7977, -24.39, -7.474, 0.5253), (0.0, 0.0, -0.0, 1.0)))
ob_claw_05.location = (-0.07344, -0.01005, 0.1093)
ob_claw_05.rotation_euler = (0.2429, -0.3324, 0.05483)
ob_claw_05.scale = (0.004811, 0.004811, 0.004811)
ob_claw_01.parent = ob_armature
ob_claw_01.matrix_parent_inverse = Matrix(((12.27, 6.292, -21.48, 0.7398), (22.03, -7.73, 10.32, -2.422), (-3.961, -23.5, -9.146, 0.6962), (-0.0, 0.0, 0.0, 1.0)))
ob_claw_01.location = (0.07416, -0.01072, 0.07353)
ob_claw_01.rotation_euler = (0.2429, -0.3324, 0.05483)
ob_claw_01.scale = (0.004811, 0.004811, 0.004811)
ob_claw_04.parent = ob_armature
ob_claw_04.matrix_parent_inverse = Matrix(((25.23, -1.476, 3.559, 0.4111), (-3.836, -7.403, 24.12, -3.57), (-0.3632, -24.38, -7.54, 0.694), (0.0, 0.0, -0.0, 1.0)))
ob_claw_04.location = (-0.03973, -0.01528, 0.1396)
ob_claw_04.rotation_euler = (0.2283, -0.56, 0.06118)
ob_claw_04.scale = (0.004811, 0.004811, 0.004811)

# ---- collection membership
scene.collection.objects.link(ob_armature)
scene.collection.objects.link(ob_ea_hand)
scene.collection.objects.link(ob_claw_02)
scene.collection.objects.link(ob_claw_03)
scene.collection.objects.link(ob_claw_05)
scene.collection.objects.link(ob_claw_01)
scene.collection.objects.link(ob_claw_04)

# ---- scene / render settings (as saved in the file)
scene.frame_start = 1; scene.frame_end = 250; scene.frame_set(0)
scene.render.engine = 'CYCLES'
scene.render.resolution_percentage = 50
scene.render.dither_intensity = 0.0
scene.cycles.use_denoising = False
scene.cycles.samples = 128
scene.cycles.sampling_pattern = 'TABULATED_SOBOL'
scene.cycles.use_adaptive_sampling = False
scene.cycles.use_light_tree = False
scene.cycles.blur_glossy = 0.0
scene.cycles.sample_clamp_indirect = 0.0
scene.view_settings.view_transform = 'Standard'
bpy.context.view_layer.update()

# ---- added for rendering (the .blend has no active camera and no usable light): camera, sun
cam_auto = bpy.data.cameras.new('AutoCamera')
cam_auto.lens = 50.0
cam_auto.sensor_width = 36.0
cam_auto.clip_end = 1000.0
ob_auto_camera = bpy.data.objects.new('AutoCamera', cam_auto)
scene.collection.objects.link(ob_auto_camera)
ob_auto_camera.location = (0.19154, -0.247548, 0.226225)
ob_auto_camera.rotation_euler = (1.09748, -7.21219e-08, 0.694738)
scene.camera = ob_auto_camera
light_auto_sun = bpy.data.lights.new('AutoSun', 'SUN')
light_auto_sun.energy = 3.0
light_auto_sun.angle = 0.0523599
ob_auto_sun = bpy.data.objects.new('AutoSun', light_auto_sun)
scene.collection.objects.link(ob_auto_sun)
ob_auto_sun.rotation_euler = (0.872665, 0.174533, 0.523599)
bpy.context.view_layer.update()
